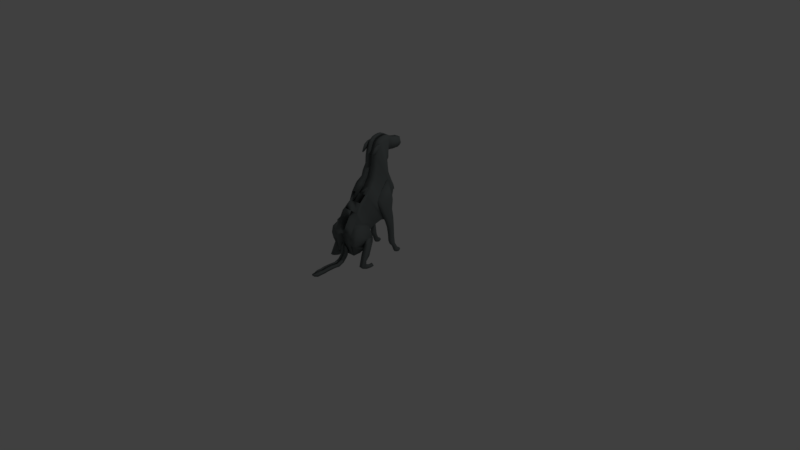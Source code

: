 # Source: greyhound.blend  (saved by Blender 2.78.0; exported with 4.5.12 LTS)
import bpy
from mathutils import Matrix  # noqa: F401  (used for matrix-valued properties, if any)

bpy.ops.wm.read_factory_settings(use_empty=True)
scene = bpy.context.scene
scene.name = 'Scene'

# ---- collections
col_collection_1 = bpy.data.collections.new('Collection 1'); scene.collection.children.link(col_collection_1)

# ---- materials (node trees are filled in below, after node groups)
mat_greyhound_grey = bpy.data.materials.new('greyhound_grey')
mat_greyhound_grey.alpha_threshold = 0.0
mat_greyhound_grey.use_transparent_shadow = False
mat_greyhound_grey.diffuse_color = (0.1542, 0.1734, 0.1734, 1.0)
mat_greyhound_grey.roughness = 0.5
mat_greyhound_grey.specular_intensity = 0.0
mat_greyhound_grey.line_color = (0.0, 0.0, 0.0, 1.0)

# ---- material node trees

# ---- world
world_world = bpy.data.worlds.new('World'); scene.world = world_world
world_world.color = (0.05088, 0.05088, 0.05088)
world_world.use_sun_shadow = False
world_world.sun_shadow_jitter_overblur = 0.0
world_world.cycles.sampling_method = 'MANUAL'

# ---- cameras
cam_camera = bpy.data.cameras.new('Camera')
cam_camera.clip_end = 100.0
cam_camera.lens = 35.0
cam_camera.sensor_width = 32.0
cam_camera.sensor_height = 18.0
cam_camera.ortho_scale = 7.314
cam_camera.dof.focus_distance = 0.0
cam_camera.dof.aperture_fstop = 128.0

# ---- lights
light_lamp = bpy.data.lights.new('Lamp', 'POINT')
light_lamp.transmission_factor = 0.0
light_lamp.cutoff_distance = 30.0
light_lamp.energy = 100.0
light_lamp.shadow_buffer_clip_start = 1.001
light_lamp.shadow_soft_size = 0.1
light_lamp.shadow_maximum_resolution = 0.006
light_lamp.use_absolute_resolution = True

# ---- meshes
me_cube = bpy.data.meshes.new('Cube')
me_cube.from_pydata([(0.006669, 0.3427, 1.378), (0.07821, 0.3429, 1.378), (0.07833, 0.2999, 1.383), (0.006789, 0.2997, 1.383), (0.009075, 0.3401, 1.531), (0.009198, 0.2967, 1.562), (0.006531, 0.3918, 1.379), (0.07808, 0.392, 1.379), (0.008936, 0.3895, 1.513), (0.006426, 0.4296, 1.38), (0.07797, 0.4298, 1.379), (0.008829, 0.4274, 1.506), (0.006438, 0.4274, 1.506), (0.006438, 0.4274, 1.506), (0.07843, 0.2641, 1.382), (0.00689, 0.2639, 1.382), (0.0093, 0.2605, 1.576), (0.006327, 0.4652, 1.397), (0.07787, 0.4654, 1.397), (0.008728, 0.4635, 1.499), (0.006953, 0.2393, 1.274), (0.009416, 0.219, 1.576), (0.006272, 0.4852, 1.421), (0.07782, 0.4854, 1.421), (0.00867, 0.484, 1.491), (0.05615, 0.4841, 1.491), (0.006272, 0.4852, 1.421), (0.03991, 0.5036, 1.454), (0.006223, 0.5035, 1.454), (0.008601, 0.5087, 1.482), (0.03276, 0.5088, 1.482), (0.007748, 0.251, 1.164), (0.00873, 0.166, 1.565), (0.00755, 0.2602, 1.092), (0.008997, 0.1306, 1.552), (0.00831, 0.2908, 0.9813), (0.008905, 0.08815, 1.514), (0.1141, 0.2916, 0.9826), (0.1141, 0.2916, 0.9826), (0.1141, 0.2916, 0.9826), (0.1141, 0.2916, 0.9826), (0.1141, 0.2916, 0.9826), (0.1141, 0.2916, 0.9826), (0.007668, 0.2908, 0.9813), (0.1141, 0.2916, 0.9826), (0.07787, 0.4654, 1.397), (0.007789, 0.3226, 0.9124), (0.00879, 0.05091, 1.412), (0.007313, 0.3425, 0.8259), (0.009237, 0.03895, 1.352), (0.007082, 0.3221, 0.7462), (0.009532, 0.03253, 1.246), (0.00653, 0.2891, 0.6608), (0.01025, 0.00401, 1.156), (0.006194, 0.2584, 0.6137), (0.01072, -0.01725, 1.087), (0.005887, 0.192, 0.517), (0.01137, -0.07475, 0.9922), (0.1481, 0.1929, 0.5183), (0.0106, 0.192, 0.517), (0.1488, -0.07401, 0.9711), (0.1481, 0.1929, 0.5183), (0.1489, -0.07437, 0.9922), (0.1481, 0.1929, 0.5183), (0.0106, 0.192, 0.517), (0.1489, -0.07437, 0.9922), (0.0106, 0.192, 0.517), (0.1481, 0.1929, 0.5183), (0.1489, -0.07437, 0.9922), (0.1481, 0.1929, 0.5183), (0.0106, 0.192, 0.517), (0.1489, -0.07437, 0.9922), (0.005685, 0.1056, 0.4969), (0.005978, -0.004905, 0.4674), (0.006331, -0.141, 0.4002), (0.01244, -0.2916, 0.7128), (0.1496, -0.1767, 0.3278), (0.1501, -0.3474, 0.605), (0.01264, -0.3478, 0.605), (0.1496, -0.1767, 0.3278), (0.1501, -0.3474, 0.605), (0.01264, -0.3478, 0.605), (0.01264, -0.3478, 0.605), (0.1496, -0.1767, 0.3278), (0.1501, -0.3474, 0.605), (0.01264, -0.3478, 0.605), (0.01215, -0.1776, 0.3286), (0.01264, -0.3478, 0.605), (0.1496, -0.1767, 0.3278), (0.1501, -0.3474, 0.605), (0.01264, -0.3478, 0.605), (0.1496, -0.1767, 0.3278), (0.01215, -0.1776, 0.3286), (0.01264, -0.3478, 0.605), (0.1496, -0.1767, 0.3278), (0.1501, -0.3474, 0.605), (0.01264, -0.3478, 0.605), (0.1498, -0.2275, 0.243), (0.006509, -0.2284, 0.2439), (0.1502, -0.3891, 0.5345), (0.01276, -0.3895, 0.5345), (0.1502, -0.3891, 0.5345), (0.01276, -0.3895, 0.5345), (0.1498, -0.2275, 0.243), (0.0123, -0.2284, 0.2439), (0.1498, -0.2275, 0.243), (0.1502, -0.3891, 0.5345), (0.01276, -0.3895, 0.5345), (0.1498, -0.2275, 0.243), (0.0123, -0.2284, 0.2439), (0.15, -0.2937, 0.178), (0.01251, -0.2946, 0.1789), (0.1504, -0.4325, 0.4474), (0.01291, -0.4329, 0.4474), (0.05657, -0.393, 0.2044), (0.01579, -0.3938, 0.2029), (0.05649, -0.4066, 0.2396), (0.003495, -0.4202, 0.3269), (0.05664, -0.4058, 0.1497), (0.01587, -0.4065, 0.1464), (0.003986, -0.4275, 0.1934), (0.01587, -0.4065, 0.1464), (0.01587, -0.4065, 0.1464), (0.01587, -0.4065, 0.1464), (0.01587, -0.4065, 0.1464), (0.004025, -0.4423, 0.1524), (0.05671, -0.4299, 0.1177), (0.01593, -0.4306, 0.1134), (0.004061, -0.4872, 0.1019), (0.05692, -0.4738, 0.07217), (0.01614, -0.4745, 0.06835), (0.004148, -0.5484, 0.07612), (0.05719, -0.5433, 0.04208), (0.01642, -0.5442, 0.04281), (0.004211, -0.6097, 0.07731), (0.05747, -0.6035, 0.04732), (0.0167, -0.6043, 0.04806), (0.01679, -0.6376, 0.04729), (0.05756, -0.6368, 0.04655), (0.004672, -0.7748, 0.06736), (0.03017, -0.9178, 0.03407), (0.01241, -0.9186, 0.0348), (0.006977, -0.9219, 0.05492), (0.01242, -0.9219, 0.05492), (0.01749, -0.8869, 0.06244), (0.004986, -0.8869, 0.06244), (0.01748, -0.8843, 0.03101), (0.05825, -0.8835, 0.03027), (0.05808, -0.8236, 0.03355), (0.01731, -0.8245, 0.03429), (0.004818, -0.8271, 0.06572), (0.01717, -0.7722, 0.03593), (0.05794, -0.7714, 0.0352), (0.004522, -0.7209, 0.07576), (0.05779, -0.7174, 0.04359), (0.01242, -0.9219, 0.05492), (0.01242, -0.9219, 0.05492), (0.01241, -0.9186, 0.0348), (0.004296, -0.6402, 0.07872), (0.01702, -0.7183, 0.04433), (0.01241, -0.9186, 0.0348), (0.01242, -0.9219, 0.05492), (0.01242, -0.9219, 0.05492), (0.01241, -0.9186, 0.0348), (0.01242, -0.9219, 0.05492), (0.01242, -0.9219, 0.05492), (0.01241, -0.9186, 0.0348), (0.01242, -0.9219, 0.05492), (0.01242, -0.9219, 0.05492), (0.01242, -0.9219, 0.05492), (0.01242, -0.9219, 0.05492), (0.01241, -0.9186, 0.0348), (0.01242, -0.9219, 0.05492), (0.01242, -0.9219, 0.05492), (0.1092, 0.05674, 1.408), (0.106, 0.05305, 1.492), (0.09897, 0.05671, 1.408), (0.09899, 0.05303, 1.492), (0.1147, 0.1024, 1.477), (0.1138, 0.08082, 1.502), (0.0989, 0.08206, 1.427), (0.09891, 0.08078, 1.502), (0.1093, 0.03172, 1.391), (0.106, 0.02803, 1.475), (0.09904, 0.03169, 1.391), (0.09906, 0.02801, 1.475), (0.1027, 0.009378, 1.379), (0.1027, 0.01053, 1.443), (0.0991, 0.009369, 1.379), (0.0991, 0.01052, 1.443), (0.1027, -0.003677, 1.379), (0.1027, -0.01054, 1.387), (0.09914, -0.003687, 1.379), (0.09916, -0.01055, 1.387), (0.1138, 0.1088, 1.441), (0.1144, 0.142, 1.513), (0.09883, 0.1087, 1.441), (0.09241, 0.1162, 1.503), (0.2397, -0.144, 0.3763), (0.1764, -0.1465, 0.5089), (0.05624, -0.1477, 0.5575), (0.1402, -0.4286, 0.3958), (0.00929, -0.1867, 0.3012), (0.1401, -0.4279, 0.3329), (0.2344, -0.2664, 0.299), (0.0094, -0.2272, 0.2399), (0.1141, -0.3376, 0.2545), (0.2401, -0.2904, 0.2771), (0.1467, -0.3185, 0.2749), (0.2401, -0.2907, 0.2681), (0.1466, -0.2814, 0.2665), (0.2345, -0.2883, 0.3255), (0.2786, -0.181, 0.3453), (0.2346, -0.3325, 0.1953), (0.3076, -0.2644, 0.192), (0.2674, -0.3964, 0.06885), (0.2973, -0.307, 0.1242), (0.2345, -0.3071, 0.1242), (0.2614, -0.3502, 0.02349), (0.2973, -0.3077, 0.06685), (0.2613, -0.3078, 0.06685), (0.2613, -0.2943, 0.002143), (0.2972, -0.2429, 0.05238), (0.2717, -0.2429, 0.05006), (0.2611, -0.2336, 0.01475), (0.297, -0.1999, 0.04705), (0.2716, -0.2001, 0.05457), (0.261, -0.1947, 0.008783), (0.297, -0.1874, 0.01782), (0.261, -0.1874, 0.008218), (0.1708, 0.2328, 0.8094), (0.1421, 0.2724, 0.8191), (0.1234, 0.2068, 1.005), (0.1085, 0.2546, 1.013), (0.1828, 0.2332, 0.7267), (0.1588, 0.2692, 0.7389), (0.2026, 0.2154, 0.6166), (0.1765, 0.2409, 0.6257), (0.2192, 0.2172, 0.5104), (0.2007, 0.2388, 0.5164), (0.2211, 0.2246, 0.3891), (0.2052, 0.2431, 0.3875), (0.212, 0.2372, 0.2539), (0.1975, 0.255, 0.2444), (0.2108, 0.2504, 0.1507), (0.1959, 0.2694, 0.1387), (0.2132, 0.2828, 0.08703), (0.199, 0.3073, 0.06927), (0.2128, 0.3221, 0.0538), (0.1984, 0.3479, 0.04358), (0.2097, 0.339, 0.02047), (0.1934, 0.3651, 0.01506), (0.1985, 0.3408, 0.00128), (0.2118, 0.3185, 0.005856), (0.1229, 0.2724, 0.8212), (0.1094, 0.2325, 0.8192), (0.119, 0.2564, 0.8901), (0.1097, 0.2095, 0.9121), (0.1313, 0.2692, 0.7389), (0.114, 0.2336, 0.7269), (0.1564, 0.2411, 0.6258), (0.1386, 0.2163, 0.617), (0.1677, 0.2388, 0.5164), (0.1498, 0.2178, 0.5106), (0.1677, 0.2432, 0.3875), (0.1503, 0.2251, 0.3891), (0.1661, 0.255, 0.2444), (0.1502, 0.2378, 0.2536), (0.1689, 0.2695, 0.1387), (0.1526, 0.2508, 0.1503), (0.1826, 0.3073, 0.06924), (0.1658, 0.2836, 0.08429), (0.1868, 0.3481, 0.04341), (0.1732, 0.3226, 0.05149), (0.1771, 0.3389, 0.02039), (0.1744, 0.318, 0.005935), (0.187, 0.3409, 0.001254), (0.1428, 0.04411, 0.84), (0.1533, 0.02546, 0.7628), (0.1767, 0.06344, 0.7719), (0.1683, 0.05522, 0.6687), (0.1855, 0.09095, 0.6808), (0.171, 0.0973, 0.575), (0.1942, 0.1224, 0.584), (0.181, 0.1306, 0.4866), (0.2051, 0.1523, 0.4925), (0.1918, 0.1576, 0.3934), (0.2133, 0.1773, 0.3916), (0.187, 0.1769, 0.2848), (0.2053, 0.1965, 0.2744), (0.1872, 0.1831, 0.1932), (0.2049, 0.2033, 0.1827), (0.1954, 0.1958, 0.1476), (0.2119, 0.2185, 0.1396), (0.2002, 0.2292, 0.1046), (0.2137, 0.252, 0.099), (0.2, 0.2479, 0.04787), (0.2126, 0.2726, 0.04284), (0.2131, 0.282, 0.0139), (0.2002, 0.2661, 0.01715), (0.1106, 0.05857, 0.8824), (0.1252, 0.01295, 0.8585), (0.11, 0.06467, 0.7768), (0.1256, 0.02491, 0.7647), (0.1104, 0.09061, 0.6807), (0.1284, 0.05509, 0.6687), (0.1216, 0.1222, 0.584), (0.1339, 0.09711, 0.575), (0.1459, 0.1523, 0.4925), (0.1588, 0.1306, 0.4866), (0.1504, 0.1772, 0.3916), (0.1667, 0.1575, 0.3934), (0.1504, 0.1965, 0.2743), (0.1651, 0.1769, 0.2848), (0.1508, 0.2037, 0.1802), (0.165, 0.183, 0.1932), (0.1573, 0.2198, 0.1286), (0.1701, 0.1962, 0.1453), (0.1707, 0.2503, 0.0903), (0.1837, 0.2288, 0.103), (0.1741, 0.2684, 0.04215), (0.1866, 0.2471, 0.04807), (0.1863, 0.2651, 0.01734), (0.1736, 0.2781, 0.01471), (0.06328, 0.4854, 1.421), (0.07292, 0.3409, 1.492), (0.03483, 0.3402, 1.531), (0.05753, 0.2968, 1.562), (0.09028, 0.2976, 1.521), (0.07303, 0.3904, 1.473), (0.03469, 0.3896, 1.513), (0.07305, 0.4283, 1.467), (0.03459, 0.4275, 1.506), (0.06911, 0.2607, 1.576), (0.09974, 0.2615, 1.536), (0.03448, 0.4635, 1.499), (0.07348, 0.4643, 1.46), (0.05615, 0.4841, 1.491), (0.07721, 0.2192, 1.576), (0.1135, 0.2225, 1.535), (0.07819, 0.1661, 1.565), (0.1144, 0.1748, 1.525), (0.07812, 0.1308, 1.552), (0.07845, 0.08835, 1.514), (0.07898, 0.0511, 1.412), (0.1152, 0.0675, 1.382), (0.07942, 0.03915, 1.352), (0.1156, 0.05581, 1.324), (0.07972, 0.03272, 1.246), (0.1159, 0.04939, 1.217), (0.09912, 0.004258, 1.156), (0.1343, 0.02074, 1.128), (0.1002, -0.017, 1.087), (0.1354, -0.0004268, 1.058), (0.1126, -0.07447, 0.9922), (0.1489, -0.07437, 0.9922), (0.1132, -0.1436, 0.9139), (0.1495, -0.1431, 0.8928), (0.08895, -0.2097, 0.8127), (0.1252, -0.2092, 0.7916), (0.1499, -0.2909, 0.6917), (0.1137, -0.2914, 0.7128), (0.15, -0.3074, 0.6819), (0.1141, 0.2211, 1.272), (0.09108, 0.2425, 1.274), (0.1066, 0.2473, 1.295), (0.1141, 0.229, 1.168), (0.09187, 0.2517, 1.164), (0.1142, 0.2387, 1.093), (0.09167, 0.2609, 1.093), (0.1144, 0.2722, 0.9714), (0.1141, 0.2916, 0.9826), (0.1148, 0.302, 0.9068), (0.1145, 0.3234, 0.9137), (0.1149, 0.3053, 0.8929), (0.1153, 0.2849, 0.8129), (0.1185, 0.2519, 0.7277), (0.134, 0.2211, 0.6803), (0.1481, 0.1929, 0.5183), (0.1482, 0.1554, 0.5849), (0.1481, 0.1929, 0.5183), (0.1481, 0.1929, 0.5183), (0.1258, 0.1928, 0.5181), (0.05623, -0.1461, 0.4669), (0.2081, -0.1453, 0.4426), (0.2404, -0.3967, 0.4653), (0.2126, -0.4263, 0.4663), (0.213, -0.4407, 0.3955), (0.2405, -0.4164, 0.3936), (0.1928, -0.4389, 0.3327), (0.2224, -0.416, 0.3272), (0.1503, -0.3825, 0.1724), (0.192, -0.3416, 0.2588), (0.1924, -0.314, 0.2059), (0.1557, -0.2988, 0.1803), (0.1648, -0.3879, 0.5362), (0.1967, -0.3594, 0.5293), (0.1808, -0.3733, 0.5608), (0.1488, 0.0914, 0.5214), (0.1198, 0.1064, 0.4962), (0.1485, 0.1346, 0.5032), (0.1473, -0.01901, 0.4919), (0.1201, -0.004153, 0.4667), (0.1205, -0.1403, 0.3995), (0.1495, -0.1529, 0.4258), (0.1495, -0.1533, 0.3736), (0.1149, 0.3237, 0.861), (0.08587, 0.3431, 0.8269), (0.1147, 0.3368, 0.8554), (0.1152, 0.3034, 0.7812), (0.08621, 0.3227, 0.7472), (0.1172, 0.2704, 0.6958), (0.08693, 0.2896, 0.6617), (0.1027, 0.2591, 0.6147), (0.1329, 0.2396, 0.6486), (0.1357, 0.2431, 0.5914), (0.01278, -0.3834, 0.1682), (0.2815, -0.2882, 0.3255), (0.2888, -0.2786, 0.3273), (0.2119, -0.244, 0.392), (0.2356, -0.2288, 0.4017), (0.2914, -0.3323, 0.1953), (0.3008, -0.3236, 0.1949), (0.3072, -0.3964, 0.07399), (0.3129, -0.3836, 0.08206), (0.285, -0.3502, 0.02808), (0.2943, -0.3397, 0.03887), (0.2848, -0.2943, 0.00673), (0.2939, -0.2836, 0.01748), (0.2856, -0.2333, 0.0008006), (0.2937, -0.2266, 0.006513), (0.296, -0.1891, 0.01497), (0.2844, -0.1946, 0.006705), (0.05176, -0.4274, 0.1975), (0.0567, -0.4254, 0.193), (0.0567, -0.4271, 0.204), (0.05674, -0.4406, 0.1525), (0.0518, -0.4422, 0.1576), (0.05201, -0.4872, 0.1065), (0.05695, -0.4853, 0.1017), (0.05226, -0.5483, 0.07611), (0.05721, -0.5475, 0.07051), (0.05254, -0.6095, 0.07731), (0.05748, -0.6084, 0.0717), (0.03018, -0.9208, 0.04944), (0.02803, -0.9219, 0.05492), (0.05826, -0.8862, 0.05685), (0.05332, -0.8868, 0.06243), (0.05315, -0.8269, 0.06572), (0.05809, -0.8263, 0.06013), (0.05795, -0.7741, 0.06177), (0.05301, -0.7747, 0.06736), (0.05263, -0.6401, 0.07872), (0.05757, -0.6395, 0.07313), (0.05286, -0.7207, 0.07576), (0.0578, -0.7201, 0.07017), (0.00906, 0.3427, 1.378), (-0.06248, 0.3425, 1.378), (-0.06236, 0.2996, 1.383), (0.00918, 0.2998, 1.383), (0.008922, 0.3918, 1.379), (-0.06262, 0.3916, 1.379), (0.008817, 0.4296, 1.38), (-0.06273, 0.4294, 1.38), (0.008829, 0.4274, 1.506), (0.008829, 0.4274, 1.506), (-0.06226, 0.2637, 1.382), (0.009281, 0.2639, 1.382), (0.008718, 0.4652, 1.397), (-0.06283, 0.465, 1.397), (0.008663, 0.4852, 1.421), (-0.06288, 0.485, 1.421), (-0.0412, 0.4839, 1.491), (0.008663, 0.4852, 1.421), (-0.02508, 0.5035, 1.454), (0.008614, 0.5035, 1.454), (-0.01795, 0.5087, 1.482), (-0.09814, 0.291, 0.9827), (-0.09754, 0.08785, 1.514), (-0.09814, 0.291, 0.9827), (0.00831, 0.2908, 0.9813), (-0.09814, 0.291, 0.9827), (-0.09814, 0.291, 0.9827), (0.00831, 0.2908, 0.9813), (-0.09814, 0.291, 0.9827), (0.00831, 0.2908, 0.9813), (-0.09814, 0.291, 0.9827), (0.00831, 0.2908, 0.9813), (-0.09814, 0.291, 0.9827), (-0.06283, 0.465, 1.397), (-0.1316, 0.1921, 0.5183), (0.005887, 0.192, 0.517), (-0.1308, -0.07479, 0.9711), (-0.1316, 0.1921, 0.5183), (-0.1308, -0.07515, 0.9922), (-0.1316, 0.1921, 0.5183), (0.005887, 0.192, 0.517), (-0.1308, -0.07515, 0.9922), (0.005887, 0.192, 0.517), (-0.1316, 0.1921, 0.5183), (-0.1308, -0.07515, 0.9922), (-0.1316, 0.1921, 0.5183), (0.005887, 0.192, 0.517), (-0.1308, -0.07515, 0.9922), (-0.1311, -0.1775, 0.3278), (-0.1306, -0.3482, 0.6051), (-0.1311, -0.1775, 0.3278), (-0.1306, -0.3482, 0.6051), (-0.1311, -0.1775, 0.3278), (-0.1306, -0.3482, 0.6051), (0.006379, -0.1777, 0.3286), (-0.1311, -0.1775, 0.3278), (-0.1306, -0.3482, 0.6051), (0.006869, -0.3478, 0.605), (-0.1311, -0.1775, 0.3278), (0.006379, -0.1777, 0.3286), (0.006869, -0.3478, 0.605), (-0.1311, -0.1775, 0.3278), (-0.1306, -0.3482, 0.6051), (0.006869, -0.3478, 0.605), (-0.131, -0.2283, 0.243), (-0.1305, -0.3899, 0.5345), (-0.1305, -0.3899, 0.5345), (0.006975, -0.3895, 0.5345), (-0.131, -0.2283, 0.243), (0.006509, -0.2284, 0.2439), (-0.131, -0.2283, 0.243), (-0.1305, -0.3899, 0.5345), (0.006975, -0.3895, 0.5345), (-0.131, -0.2283, 0.243), (0.006509, -0.2284, 0.2439), (-0.1308, -0.2945, 0.178), (-0.1304, -0.4333, 0.4474), (-0.03684, -0.3932, 0.1988), (-0.03675, -0.4244, 0.2501), (-0.03685, -0.4059, 0.1405), (0.003925, -0.4066, 0.1453), (0.003925, -0.4066, 0.1453), (0.003925, -0.4066, 0.1453), (0.003925, -0.4066, 0.1453), (0.003925, -0.4066, 0.1453), (-0.03679, -0.43, 0.1069), (-0.03675, -0.4739, 0.06281), (-0.03664, -0.5436, 0.04208), (-0.03658, -0.6038, 0.04733), (-0.03649, -0.6371, 0.04655), (0.004211, -0.6097, 0.07731), (0.004672, -0.7748, 0.06736), (-0.0108, -0.9179, 0.03407), (0.006977, -0.9219, 0.05492), (-0.01089, -0.8837, 0.03027), (-0.03597, -0.8239, 0.03355), (0.004818, -0.8271, 0.06572), (-0.03611, -0.7717, 0.0352), (0.004522, -0.7209, 0.07576), (-0.03626, -0.7177, 0.04359), (0.006977, -0.9219, 0.05492), (0.006977, -0.9219, 0.05492), (0.006966, -0.9186, 0.0348), (0.004296, -0.6402, 0.07872), (0.006966, -0.9186, 0.0348), (0.006977, -0.9219, 0.05492), (0.006977, -0.9219, 0.05492), (0.006966, -0.9186, 0.0348), (0.006977, -0.9219, 0.05492), (0.006977, -0.9219, 0.05492), (0.006966, -0.9186, 0.0348), (0.006977, -0.9219, 0.05492), (0.006977, -0.9219, 0.05492), (0.006977, -0.9219, 0.05492), (0.006977, -0.9219, 0.05492), (0.006966, -0.9186, 0.0348), (0.006977, -0.9219, 0.05492), (0.006977, -0.9219, 0.05492), (-0.09187, 0.05618, 1.408), (-0.0886, 0.0525, 1.492), (-0.08164, 0.05621, 1.408), (-0.08162, 0.05252, 1.492), (-0.09758, 0.1018, 1.477), (-0.09663, 0.08023, 1.502), (-0.08171, 0.08156, 1.427), (-0.0817, 0.08027, 1.502), (-0.0918, 0.03116, 1.391), (-0.08853, 0.02748, 1.475), (-0.08157, 0.03119, 1.391), (-0.08156, 0.0275, 1.475), (-0.08507, 0.008853, 1.379), (-0.08507, 0.01, 1.443), (-0.08151, 0.008863, 1.379), (-0.08151, 0.01001, 1.443), (-0.08503, -0.004202, 1.379), (-0.08501, -0.01106, 1.387), (-0.08147, -0.004192, 1.379), (-0.08145, -0.01105, 1.387), (-0.09671, 0.1082, 1.441), (-0.09748, 0.1414, 1.513), (-0.08178, 0.1082, 1.441), (-0.0754, 0.1157, 1.503), (-0.2214, -0.1453, 0.3764), (-0.158, -0.1474, 0.5089), (-0.03785, -0.1479, 0.5575), (-0.1202, -0.4293, 0.3958), (-0.1202, -0.4286, 0.3329), (-0.2154, -0.2677, 0.2991), (-0.09465, -0.3382, 0.2545), (-0.221, -0.2916, 0.2771), (-0.1274, -0.3193, 0.2749), (-0.221, -0.292, 0.2681), (-0.1275, -0.2822, 0.2665), (-0.2153, -0.2896, 0.3256), (-0.2601, -0.1825, 0.3454), (-0.2152, -0.3337, 0.1913), (-0.2886, -0.266, 0.192), (-0.2477, -0.3972, 0.03225), (-0.2781, -0.3085, 0.1193), (-0.2153, -0.3084, 0.1227), (-0.2419, -0.3515, 0.01668), (-0.2781, -0.3092, 0.06338), (-0.2421, -0.3092, 0.06507), (-0.2421, -0.2957, 0.002169), (-0.2783, -0.2445, 0.05241), (-0.2528, -0.2444, 0.05008), (-0.2423, -0.235, 0.01478), (-0.2784, -0.2015, 0.04708), (-0.253, -0.2015, 0.0546), (-0.2424, -0.1961, 0.008809), (-0.2784, -0.189, 0.01785), (-0.2424, -0.1888, 0.008244), (-0.1545, 0.2319, 0.8094), (-0.1261, 0.2717, 0.8191), (-0.1069, 0.2062, 1.005), (-0.09231, 0.254, 1.013), (-0.1665, 0.2322, 0.7267), (-0.1427, 0.2684, 0.7389), (-0.1862, 0.2143, 0.6166), (-0.1603, 0.2399, 0.6257), (-0.2029, 0.2161, 0.5104), (-0.1845, 0.2377, 0.5164), (-0.2048, 0.2234, 0.3892), (-0.1891, 0.242, 0.3875), (-0.1958, 0.2361, 0.254), (-0.1813, 0.254, 0.2445), (-0.1947, 0.2492, 0.1507), (-0.1799, 0.2684, 0.1387), (-0.1973, 0.2817, 0.08705), (-0.1832, 0.3062, 0.06929), (-0.1971, 0.3209, 0.05382), (-0.1828, 0.3468, 0.0436), (-0.1941, 0.3379, 0.0205), (-0.1779, 0.364, 0.01508), (-0.1829, 0.3397, 0.0013), (-0.1961, 0.3174, 0.005878), (-0.1069, 0.2718, 0.8212), (-0.09316, 0.2319, 0.8192), (-0.1028, 0.2557, 0.8901), (-0.09323, 0.2089, 0.9121), (-0.1152, 0.2685, 0.7389), (-0.09776, 0.233, 0.7269), (-0.1401, 0.2403, 0.6258), (-0.1222, 0.2156, 0.617), (-0.1515, 0.2379, 0.5164), (-0.1334, 0.217, 0.5106), (-0.1515, 0.2423, 0.3875), (-0.134, 0.2243, 0.3891), (-0.15, 0.2542, 0.2444), (-0.134, 0.237, 0.2536), (-0.1529, 0.2686, 0.1387), (-0.1365, 0.25, 0.1503), (-0.1668, 0.3063, 0.06926), (-0.1499, 0.2828, 0.08431), (-0.1712, 0.3471, 0.04343), (-0.1575, 0.3217, 0.05151), (-0.1615, 0.3379, 0.02041), (-0.1587, 0.317, 0.005952), (-0.1714, 0.3399, 0.001273), (-0.1255, 0.04336, 0.84), (-0.1358, 0.02465, 0.7628), (-0.1595, 0.0625, 0.7719), (-0.151, 0.05433, 0.6687), (-0.1684, 0.08996, 0.6808), (-0.1539, 0.09639, 0.5751), (-0.1773, 0.1214, 0.584), (-0.1642, 0.1297, 0.4866), (-0.1884, 0.1512, 0.4925), (-0.1752, 0.1566, 0.3934), (-0.1967, 0.1761, 0.3916), (-0.1704, 0.1759, 0.2848), (-0.1888, 0.1954, 0.2744), (-0.1707, 0.1821, 0.1932), (-0.1885, 0.2022, 0.1827), (-0.179, 0.1948, 0.1477), (-0.1956, 0.2173, 0.1397), (-0.1839, 0.2282, 0.1046), (-0.1976, 0.2508, 0.09903), (-0.1838, 0.2469, 0.04789), (-0.1966, 0.2714, 0.04286), (-0.1971, 0.2809, 0.01392), (-0.1842, 0.2651, 0.01717), (-0.09337, 0.058, 0.8824), (-0.1077, 0.0123, 0.8585), (-0.09274, 0.0641, 0.7769), (-0.1082, 0.02425, 0.7648), (-0.09334, 0.09004, 0.6807), (-0.1112, 0.05442, 0.6687), (-0.1047, 0.1215, 0.584), (-0.1169, 0.09641, 0.575), (-0.1292, 0.1515, 0.4925), (-0.142, 0.1298, 0.4866), (-0.1339, 0.1764, 0.3916), (-0.15, 0.1566, 0.3934), (-0.1339, 0.1957, 0.2743), (-0.1485, 0.176, 0.2848), (-0.1344, 0.2029, 0.1802), (-0.1485, 0.1822, 0.1932), (-0.1411, 0.2189, 0.1286), (-0.1536, 0.1953, 0.1453), (-0.1545, 0.2494, 0.09032), (-0.1675, 0.2278, 0.103), (-0.158, 0.2674, 0.04217), (-0.1705, 0.2461, 0.04809), (-0.1703, 0.2641, 0.01736), (-0.1577, 0.2772, 0.01472), (-0.04834, 0.485, 1.421), (-0.05716, 0.3406, 1.492), (-0.01907, 0.34, 1.531), (-0.04152, 0.2965, 1.562), (-0.07428, 0.2971, 1.521), (-0.05756, 0.39, 1.473), (-0.01921, 0.3895, 1.513), (-0.05779, 0.4279, 1.467), (-0.01932, 0.4274, 1.506), (-0.0529, 0.2604, 1.576), (-0.08354, 0.261, 1.536), (-0.01942, 0.4634, 1.499), (-0.05843, 0.464, 1.46), (-0.0412, 0.4839, 1.491), (-0.06077, 0.2188, 1.576), (-0.09704, 0.2219, 1.535), (-0.06146, 0.1658, 1.565), (-0.09774, 0.1742, 1.525), (-0.06119, 0.1304, 1.552), (-0.06128, 0.08795, 1.514), (-0.06161, 0.05071, 1.412), (-0.09792, 0.06691, 1.382), (-0.062, 0.03875, 1.352), (-0.09831, 0.05521, 1.324), (-0.06227, 0.03232, 1.246), (-0.09858, 0.04879, 1.217), (-0.08152, 0.003753, 1.156), (-0.1168, 0.02003, 1.128), (-0.08246, -0.01751, 1.087), (-0.1178, -0.001135, 1.058), (-0.09457, -0.07505, 0.9922), (-0.1308, -0.07515, 0.9922), (-0.1311, -0.1439, 0.8928), (-0.1065, -0.2099, 0.7916), (-0.1307, -0.2917, 0.6917), (-0.09446, -0.2919, 0.7128), (-0.1307, -0.3082, 0.6819), (-0.0977, 0.2205, 1.272), (-0.0748, 0.242, 1.274), (-0.09038, 0.2468, 1.295), (-0.09775, 0.2284, 1.168), (-0.07565, 0.2512, 1.164), (-0.09794, 0.2381, 1.093), (-0.07551, 0.2604, 1.093), (-0.09835, 0.2716, 0.9714), (-0.09814, 0.291, 0.9827), (-0.09889, 0.3015, 0.9069), (-0.09866, 0.3228, 0.9137), (-0.09903, 0.3047, 0.8929), (-0.09926, 0.2843, 0.8129), (-0.1023, 0.2513, 0.7277), (-0.1176, 0.2204, 0.6803), (-0.1316, 0.1921, 0.5183), (-0.1315, 0.1546, 0.5849), (-0.1316, 0.1921, 0.5183), (-0.1316, 0.1921, 0.5183), (-0.1093, 0.1921, 0.5181), (-0.03786, -0.1464, 0.4669), (-0.1897, -0.1464, 0.4426), (-0.2207, -0.398, 0.4653), (-0.1927, -0.4274, 0.4663), (-0.193, -0.4418, 0.3956), (-0.2206, -0.4177, 0.3936), (-0.1728, -0.44, 0.3327), (-0.2025, -0.4172, 0.3272), (-0.1306, -0.383, 0.1551), (-0.1726, -0.3427, 0.2588), (-0.1731, -0.3151, 0.2059), (-0.1365, -0.2996, 0.1803), (-0.1451, -0.3888, 0.5362), (-0.1771, -0.3605, 0.5294), (-0.1612, -0.3742, 0.5608), (-0.1318, 0.09061, 0.5214), (-0.1029, 0.1058, 0.4962), (-0.1317, 0.1338, 0.5033), (-0.1297, -0.01978, 0.4919), (-0.1026, -0.004776, 0.4667), (-0.1022, -0.1409, 0.3995), (-0.1311, -0.1537, 0.4259), (-0.1311, -0.1541, 0.3736), (-0.09908, 0.3231, 0.861), (-0.0702, 0.3426, 0.8269), (-0.09898, 0.3362, 0.8554), (-0.09931, 0.3028, 0.7812), (-0.07043, 0.3223, 0.7472), (-0.1011, 0.2697, 0.6958), (-0.07098, 0.2892, 0.6617), (-0.08661, 0.2586, 0.6147), (-0.1166, 0.2389, 0.6486), (-0.1195, 0.2424, 0.5914), (-0.2623, -0.2897, 0.3256), (-0.2697, -0.2802, 0.3273), (-0.2231, -0.2452, 0.392), (-0.2243, -0.2301, 0.4017), (-0.2721, -0.3338, 0.1874), (-0.2815, -0.3251, 0.189), (-0.2875, -0.3973, 0.03216), (-0.2932, -0.3847, 0.04364), (-0.2655, -0.3516, 0.01881), (-0.2749, -0.3412, 0.02997), (-0.2656, -0.2958, 0.006758), (-0.2748, -0.2852, 0.01751), (-0.2667, -0.2348, 0.0008294), (-0.275, -0.2282, 0.006542), (-0.2774, -0.1907, 0.015), (-0.2658, -0.1961, 0.006734), (-0.03185, -0.4275, 0.1901), (-0.0368, -0.4255, 0.1845), (-0.03679, -0.4272, 0.196), (-0.03676, -0.4407, 0.1421), (-0.03181, -0.4423, 0.1485), (-0.03177, -0.4873, 0.09889), (-0.03672, -0.4854, 0.09313), (-0.03168, -0.5485, 0.07612), (-0.03663, -0.5477, 0.07051), (-0.03162, -0.6098, 0.07731), (-0.03657, -0.6087, 0.0717), (-0.01079, -0.9209, 0.04944), (-0.008631, -0.922, 0.05492), (-0.01088, -0.8864, 0.05685), (-0.008729, -0.8869, 0.06244), (-0.03101, -0.8272, 0.06572), (-0.03596, -0.8266, 0.06013), (-0.0361, -0.7744, 0.06178), (-0.03116, -0.7749, 0.06737), (-0.03154, -0.6403, 0.07872), (-0.03648, -0.6398, 0.07313), (-0.03131, -0.721, 0.07576), (-0.03626, -0.7204, 0.07017), (-0.008929, -0.1438, 0.9034), (0.05215, -0.1437, 0.9087), (-0.07001, -0.1438, 0.8981), (-0.1201, -0.1635, 0.3434), (0.05099, 0.3102, 1.532), (0.05297, 0.3095, 1.534), (0.05511, 0.3087, 1.535), (0.04926, 0.3109, 1.53), (0.04784, 0.3114, 1.526), (0.04678, 0.3119, 1.523), (0.04613, 0.3122, 1.519), (0.04591, 0.3123, 1.514), (0.04613, 0.3123, 1.51), (0.04678, 0.3122, 1.506), (0.04783, 0.3119, 1.503), (0.04926, 0.3114, 1.499), (0.05099, 0.3108, 1.497), (0.05296, 0.3101, 1.495), (0.05511, 0.3094, 1.494), (0.05135, 0.3124, 1.532), (0.05322, 0.311, 1.534), (0.05524, 0.3094, 1.535), (0.04972, 0.3137, 1.53), (0.04838, 0.3148, 1.526), (0.04738, 0.3156, 1.523), (0.04677, 0.3161, 1.519), (0.04656, 0.3163, 1.515), (0.04677, 0.3163, 1.51), (0.04738, 0.3159, 1.506), (0.04838, 0.3152, 1.503), (0.04972, 0.3142, 1.499), (0.05135, 0.313, 1.497), (0.05321, 0.3117, 1.495), (0.05524, 0.3102, 1.494), (0.05195, 0.3145, 1.532), (0.05363, 0.3124, 1.534), (0.05545, 0.3102, 1.535), (0.05047, 0.3163, 1.53), (0.04926, 0.3178, 1.526), (0.04837, 0.319, 1.523), (0.04781, 0.3197, 1.519), (0.04763, 0.32, 1.515), (0.04781, 0.3199, 1.51), (0.04836, 0.3193, 1.506), (0.04926, 0.3182, 1.503), (0.05047, 0.3168, 1.499), (0.05194, 0.3151, 1.497), (0.05362, 0.3131, 1.495), (0.05544, 0.3109, 1.494), (0.05274, 0.3163, 1.532), (0.05418, 0.3136, 1.534), (0.05573, 0.3108, 1.535), (0.05149, 0.3186, 1.53), (0.05046, 0.3205, 1.526), (0.0497, 0.322, 1.523), (0.04922, 0.3229, 1.519), (0.04907, 0.3233, 1.515), (0.04922, 0.323, 1.511), (0.04969, 0.3223, 1.507), (0.05046, 0.3209, 1.503), (0.05149, 0.3191, 1.5), (0.05274, 0.3169, 1.497), (0.05417, 0.3143, 1.495), (0.05572, 0.3115, 1.494), (0.05372, 0.3178, 1.532), (0.05485, 0.3147, 1.534), (0.05607, 0.3113, 1.535), (0.05273, 0.3205, 1.53), (0.05192, 0.3227, 1.527), (0.05132, 0.3244, 1.523), (0.05095, 0.3255, 1.519), (0.05082, 0.3259, 1.515), (0.05095, 0.3257, 1.511), (0.05132, 0.3247, 1.507), (0.05192, 0.3231, 1.503), (0.05273, 0.321, 1.5), (0.05372, 0.3184, 1.497), (0.05484, 0.3153, 1.495), (0.05607, 0.312, 1.494), (0.05734, 0.3086, 1.493), (0.05484, 0.3188, 1.532), (0.05562, 0.3154, 1.534), (0.05646, 0.3117, 1.535), (0.05415, 0.3219, 1.53), (0.05359, 0.3244, 1.527), (0.05317, 0.3263, 1.523), (0.05292, 0.3274, 1.519), (0.05283, 0.3279, 1.515), (0.05292, 0.3276, 1.511), (0.05317, 0.3265, 1.507), (0.05359, 0.3248, 1.503), (0.05415, 0.3224, 1.5), (0.05483, 0.3195, 1.497), (0.05561, 0.3161, 1.495), (0.05646, 0.3124, 1.494), (0.05605, 0.3195, 1.532), (0.05645, 0.3159, 1.534), (0.05689, 0.3119, 1.535), (0.05569, 0.3227, 1.53), (0.0554, 0.3254, 1.527), (0.05519, 0.3274, 1.523), (0.05506, 0.3286, 1.519), (0.05501, 0.3291, 1.515), (0.05506, 0.3288, 1.511), (0.05519, 0.3277, 1.507), (0.0554, 0.3258, 1.503), (0.05569, 0.3233, 1.5), (0.05604, 0.3201, 1.497), (0.05645, 0.3166, 1.495), (0.05688, 0.3127, 1.494), (0.05731, 0.3198, 1.532), (0.05732, 0.316, 1.534), (0.05733, 0.312, 1.535), (0.0573, 0.323, 1.53), (0.05729, 0.3257, 1.527), (0.05729, 0.3278, 1.523), (0.05728, 0.329, 1.519), (0.05728, 0.3295, 1.515), (0.05728, 0.3292, 1.511), (0.05729, 0.328, 1.507), (0.05729, 0.3261, 1.503), (0.0573, 0.3235, 1.5), (0.05731, 0.3204, 1.497), (0.05732, 0.3167, 1.495), (0.05733, 0.3127, 1.494), (0.05857, 0.3195, 1.532), (0.05819, 0.3159, 1.534), (0.05778, 0.3119, 1.535), (0.05891, 0.3227, 1.53), (0.05918, 0.3254, 1.527), (0.05939, 0.3274, 1.523), (0.05951, 0.3287, 1.519), (0.05955, 0.3291, 1.515), (0.05951, 0.3288, 1.511), (0.05939, 0.3277, 1.507), (0.05918, 0.3258, 1.503), (0.0589, 0.3233, 1.5), (0.05857, 0.3201, 1.497), (0.05819, 0.3166, 1.495), (0.05777, 0.3127, 1.494), (0.05979, 0.3189, 1.532), (0.05903, 0.3154, 1.534), (0.0582, 0.3117, 1.535), (0.06045, 0.3219, 1.53), (0.061, 0.3244, 1.527), (0.06141, 0.3263, 1.523), (0.06166, 0.3275, 1.519), (0.06174, 0.3279, 1.515), (0.06166, 0.3276, 1.511), (0.06141, 0.3266, 1.507), (0.061, 0.3248, 1.503), (0.06045, 0.3224, 1.5), (0.05978, 0.3195, 1.497), (0.05902, 0.3161, 1.495), (0.0582, 0.3124, 1.494), (0.06091, 0.3178, 1.532), (0.0598, 0.3147, 1.534), (0.0586, 0.3113, 1.535), (0.06188, 0.3205, 1.53), (0.06268, 0.3228, 1.527), (0.06327, 0.3245, 1.523), (0.06364, 0.3255, 1.519), (0.06376, 0.326, 1.515), (0.06364, 0.3257, 1.511), (0.06327, 0.3247, 1.507), (0.06268, 0.3232, 1.503), (0.06188, 0.321, 1.5), (0.06091, 0.3184, 1.497), (0.0598, 0.3153, 1.495), (0.05859, 0.312, 1.494), (0.06189, 0.3163, 1.532), (0.06048, 0.3137, 1.534), (0.05894, 0.3108, 1.535), (0.06314, 0.3186, 1.53), (0.06415, 0.3206, 1.526), (0.06491, 0.322, 1.523), (0.06538, 0.323, 1.519), (0.06553, 0.3233, 1.515), (0.06538, 0.3231, 1.511), (0.06491, 0.3223, 1.507), (0.06415, 0.321, 1.503), (0.06313, 0.3192, 1.5), (0.06189, 0.3169, 1.497), (0.06047, 0.3143, 1.495), (0.05894, 0.3115, 1.494), (0.0627, 0.3145, 1.532), (0.06104, 0.3124, 1.534), (0.05923, 0.3102, 1.535), (0.06417, 0.3164, 1.53), (0.06537, 0.3179, 1.526), (0.06626, 0.319, 1.523), (0.06681, 0.3198, 1.519), (0.06699, 0.3201, 1.515), (0.0668, 0.3199, 1.51), (0.06625, 0.3193, 1.506), (0.06536, 0.3183, 1.503), (0.06416, 0.3169, 1.499), (0.0627, 0.3151, 1.497), (0.06103, 0.3131, 1.495), (0.05922, 0.3109, 1.494), (0.06331, 0.3125, 1.532), (0.06145, 0.311, 1.534), (0.05944, 0.3095, 1.535), (0.06493, 0.3138, 1.53), (0.06627, 0.3148, 1.526), (0.06726, 0.3156, 1.523), (0.06787, 0.3162, 1.519), (0.06808, 0.3164, 1.515), (0.06787, 0.3163, 1.51), (0.06726, 0.3159, 1.506), (0.06627, 0.3152, 1.503), (0.06493, 0.3143, 1.499), (0.0633, 0.3131, 1.497), (0.06145, 0.3117, 1.495), (0.05943, 0.3102, 1.494), (0.06368, 0.3102, 1.532), (0.06171, 0.3095, 1.534), (0.05957, 0.3087, 1.535), (0.06541, 0.3109, 1.53), (0.06683, 0.3115, 1.526), (0.06788, 0.312, 1.523), (0.06853, 0.3123, 1.519), (0.06875, 0.3124, 1.514), (0.06853, 0.3124, 1.51), (0.06788, 0.3122, 1.506), (0.06683, 0.3119, 1.503), (0.06541, 0.3114, 1.499), (0.06368, 0.3109, 1.497), (0.06171, 0.3102, 1.495), (0.05956, 0.3094, 1.494), (0.06381, 0.3079, 1.532), (0.0618, 0.3079, 1.534), (0.05962, 0.3079, 1.535), (0.06558, 0.308, 1.529), (0.06702, 0.308, 1.526), (0.0681, 0.3081, 1.523), (0.06876, 0.3082, 1.519), (0.06899, 0.3083, 1.514), (0.06876, 0.3083, 1.51), (0.0681, 0.3084, 1.506), (0.06702, 0.3085, 1.503), (0.06557, 0.3085, 1.499), (0.06381, 0.3085, 1.497), (0.0618, 0.3086, 1.495), (0.05961, 0.3086, 1.494), (0.06369, 0.3056, 1.532), (0.06172, 0.3063, 1.534), (0.05957, 0.3071, 1.535), (0.06543, 0.305, 1.529), (0.06685, 0.3046, 1.526), (0.0679, 0.3043, 1.523), (0.06855, 0.3041, 1.519), (0.06877, 0.3041, 1.514), (0.06855, 0.3042, 1.51), (0.0679, 0.3046, 1.506), (0.06685, 0.305, 1.503), (0.06542, 0.3056, 1.499), (0.06369, 0.3062, 1.497), (0.06171, 0.307, 1.495), (0.05957, 0.3078, 1.494), (0.06333, 0.3034, 1.532), (0.06147, 0.3048, 1.534), (0.05945, 0.3063, 1.535), (0.06497, 0.3022, 1.529), (0.06631, 0.3013, 1.526), (0.0673, 0.3006, 1.522), (0.06792, 0.3002, 1.518), (0.06812, 0.3001, 1.514), (0.06791, 0.3003, 1.51), (0.0673, 0.3009, 1.506), (0.0663, 0.3017, 1.502), (0.06496, 0.3027, 1.499), (0.06333, 0.304, 1.497), (0.06146, 0.3055, 1.495), (0.05944, 0.307, 1.493), (0.06274, 0.3014, 1.532), (0.06106, 0.3034, 1.534), (0.05924, 0.3056, 1.535), (0.06421, 0.2996, 1.529), (0.06542, 0.2982, 1.526), (0.06632, 0.2972, 1.522), (0.06687, 0.2966, 1.518), (0.06706, 0.2964, 1.514), (0.06687, 0.2967, 1.51), (0.06632, 0.2975, 1.506), (0.06542, 0.2986, 1.502), (0.06421, 0.3001, 1.499), (0.06274, 0.302, 1.497), (0.06106, 0.304, 1.495), (0.05923, 0.3063, 1.493), (0.05734, 0.3079, 1.536), (0.06194, 0.2996, 1.532), (0.06051, 0.3021, 1.534), (0.05896, 0.3049, 1.535), (0.06319, 0.2973, 1.529), (0.06422, 0.2955, 1.526), (0.06499, 0.2942, 1.522), (0.06546, 0.2934, 1.518), (0.06562, 0.2932, 1.514), (0.06546, 0.2935, 1.51), (0.06499, 0.2945, 1.506), (0.06422, 0.2959, 1.502), (0.06319, 0.2978, 1.499), (0.06194, 0.3002, 1.497), (0.06051, 0.3028, 1.495), (0.05895, 0.3056, 1.493), (0.06096, 0.2981, 1.532), (0.05984, 0.3011, 1.534), (0.05862, 0.3044, 1.535), (0.06195, 0.2955, 1.529), (0.06276, 0.2933, 1.526), (0.06336, 0.2917, 1.522), (0.06374, 0.2908, 1.518), (0.06386, 0.2905, 1.514), (0.06373, 0.2909, 1.51), (0.06336, 0.292, 1.506), (0.06276, 0.2937, 1.502), (0.06195, 0.296, 1.499), (0.06096, 0.2987, 1.497), (0.05983, 0.3018, 1.495), (0.05861, 0.3051, 1.493), (0.05985, 0.297, 1.532), (0.05907, 0.3004, 1.534), (0.05822, 0.304, 1.535), (0.06053, 0.2941, 1.529), (0.06109, 0.2917, 1.526), (0.06151, 0.2899, 1.522), (0.06177, 0.2889, 1.518), (0.06185, 0.2886, 1.514), (0.06177, 0.289, 1.51), (0.06151, 0.2902, 1.506), (0.06109, 0.2921, 1.502), (0.06053, 0.2946, 1.499), (0.05985, 0.2976, 1.497), (0.05907, 0.301, 1.495), (0.05822, 0.3047, 1.493), (0.05864, 0.2963, 1.532), (0.05823, 0.2999, 1.534), (0.0578, 0.3038, 1.535), (0.05899, 0.2932, 1.529), (0.05928, 0.2907, 1.526), (0.05949, 0.2888, 1.522), (0.05963, 0.2877, 1.518), (0.05967, 0.2873, 1.514), (0.05963, 0.2878, 1.51), (0.05949, 0.2891, 1.506), (0.05928, 0.2911, 1.502), (0.05899, 0.2937, 1.499), (0.05863, 0.2969, 1.497), (0.05823, 0.3006, 1.495), (0.05779, 0.3045, 1.493), (0.05738, 0.2961, 1.532), (0.05737, 0.2997, 1.534), (0.05735, 0.3037, 1.535), (0.05738, 0.2929, 1.529), (0.05739, 0.2903, 1.526), (0.0574, 0.2884, 1.522), (0.0574, 0.2873, 1.518), (0.0574, 0.2869, 1.514), (0.0574, 0.2874, 1.51), (0.0574, 0.2887, 1.506), (0.05739, 0.2907, 1.502), (0.05738, 0.2934, 1.499), (0.05737, 0.2967, 1.497), (0.05736, 0.3004, 1.495), (0.05735, 0.3044, 1.493), (0.05611, 0.2963, 1.532), (0.0565, 0.2999, 1.534), (0.05691, 0.3038, 1.535), (0.05578, 0.2932, 1.529), (0.0555, 0.2906, 1.526), (0.0553, 0.2888, 1.522), (0.05517, 0.2877, 1.518), (0.05513, 0.2873, 1.514), (0.05517, 0.2878, 1.51), (0.0553, 0.2891, 1.506), (0.0555, 0.291, 1.502), (0.05577, 0.2937, 1.499), (0.05611, 0.2969, 1.497), (0.05649, 0.3006, 1.495), (0.05691, 0.3045, 1.493), (0.0549, 0.297, 1.532), (0.05566, 0.3003, 1.534), (0.05648, 0.304, 1.535), (0.05423, 0.294, 1.529), (0.05368, 0.2916, 1.526), (0.05328, 0.2899, 1.522), (0.05303, 0.2888, 1.518), (0.05294, 0.2885, 1.514), (0.05302, 0.289, 1.51), (0.05327, 0.2902, 1.506), (0.05368, 0.292, 1.502), (0.05423, 0.2946, 1.499), (0.05489, 0.2976, 1.497), (0.05565, 0.301, 1.495), (0.05648, 0.3047, 1.493), (0.05378, 0.2981, 1.532), (0.05489, 0.3011, 1.534), (0.05609, 0.3044, 1.535), (0.0528, 0.2954, 1.529), (0.052, 0.2933, 1.526), (0.05141, 0.2917, 1.522), (0.05105, 0.2908, 1.518), (0.05092, 0.2905, 1.514), (0.05104, 0.2909, 1.51), (0.05141, 0.292, 1.506), (0.052, 0.2937, 1.502), (0.0528, 0.2959, 1.499), (0.05377, 0.2987, 1.497), (0.05488, 0.3018, 1.495), (0.05609, 0.3051, 1.493), (0.05279, 0.2995, 1.532), (0.05421, 0.3021, 1.534), (0.05575, 0.3049, 1.535), (0.05155, 0.2973, 1.529), (0.05053, 0.2955, 1.526), (0.04977, 0.2941, 1.522), (0.04931, 0.2934, 1.518), (0.04915, 0.2931, 1.514), (0.04931, 0.2935, 1.51), (0.04977, 0.2944, 1.506), (0.05053, 0.2959, 1.502), (0.05155, 0.2978, 1.499), (0.05279, 0.3001, 1.497), (0.0542, 0.3028, 1.495), (0.05574, 0.3056, 1.493), (0.05198, 0.3013, 1.532), (0.05365, 0.3033, 1.534), (0.05546, 0.3056, 1.535), (0.05052, 0.2996, 1.529), (0.04932, 0.2982, 1.526), (0.04843, 0.2971, 1.522), (0.04788, 0.2965, 1.518), (0.04769, 0.2964, 1.514), (0.04788, 0.2967, 1.51), (0.04843, 0.2974, 1.506), (0.04932, 0.2986, 1.502), (0.05052, 0.3001, 1.499), (0.05198, 0.3019, 1.497), (0.05365, 0.304, 1.495), (0.05546, 0.3063, 1.493), (0.05138, 0.3034, 1.532), (0.05323, 0.3048, 1.534), (0.05525, 0.3063, 1.535), (0.04975, 0.3022, 1.529), (0.04842, 0.3012, 1.526), (0.04742, 0.3005, 1.522), (0.04681, 0.3001, 1.518), (0.04661, 0.3, 1.514), (0.04681, 0.3003, 1.51), (0.04742, 0.3008, 1.506), (0.04841, 0.3016, 1.502), (0.04975, 0.3027, 1.499), (0.05138, 0.304, 1.497), (0.05323, 0.3054, 1.495), (0.05524, 0.307, 1.493), (0.051, 0.3056, 1.532), (0.05298, 0.3063, 1.534), (0.05512, 0.307, 1.535), (0.04928, 0.305, 1.529), (0.04786, 0.3045, 1.526), (0.0468, 0.3042, 1.523), (0.04615, 0.304, 1.519), (0.04593, 0.304, 1.514), (0.04615, 0.3042, 1.51), (0.0468, 0.3045, 1.506), (0.04785, 0.3049, 1.503), (0.04927, 0.3055, 1.499), (0.051, 0.3062, 1.497), (0.05297, 0.307, 1.495), (0.05511, 0.3078, 1.494), (0.05087, 0.3079, 1.532), (0.05289, 0.3079, 1.534), (0.05507, 0.3079, 1.535), (0.04911, 0.3079, 1.529), (0.04766, 0.308, 1.526), (0.04658, 0.3081, 1.523), (0.04592, 0.3081, 1.519), (0.0457, 0.3082, 1.514), (0.04592, 0.3083, 1.51), (0.04658, 0.3083, 1.506), (0.04766, 0.3084, 1.503), (0.04911, 0.3085, 1.499), (0.05087, 0.3085, 1.497), (0.05288, 0.3085, 1.495), (0.05507, 0.3086, 1.494), (-0.00875, -0.2098, 0.8022), (-0.04596, 0.3099, 1.532), (-0.04398, 0.3092, 1.534), (-0.04183, 0.3084, 1.535), (-0.04769, 0.3106, 1.53), (-0.04911, 0.3112, 1.526), (-0.05017, 0.3116, 1.523), (-0.05082, 0.3119, 1.519), (-0.05104, 0.3121, 1.514), (-0.05082, 0.3121, 1.51), (-0.05017, 0.3119, 1.506), (-0.04911, 0.3116, 1.503), (-0.04769, 0.3111, 1.499), (-0.04596, 0.3105, 1.497), (-0.04398, 0.3099, 1.495), (-0.04184, 0.3091, 1.494), (-0.04559, 0.3122, 1.532), (-0.04373, 0.3107, 1.534), (-0.04171, 0.3092, 1.535), (-0.04723, 0.3134, 1.53), (-0.04857, 0.3145, 1.526), (-0.04957, 0.3153, 1.523), (-0.05018, 0.3158, 1.519), (-0.05039, 0.3161, 1.515), (-0.05018, 0.316, 1.51), (-0.04957, 0.3156, 1.506), (-0.04857, 0.3149, 1.503), (-0.04723, 0.314, 1.499), (-0.0456, 0.3128, 1.497), (-0.04373, 0.3114, 1.495), (-0.04171, 0.3099, 1.494), (-0.045, 0.3142, 1.532), (-0.04332, 0.3121, 1.534), (-0.0415, 0.3099, 1.535), (-0.04647, 0.316, 1.53), (-0.04768, 0.3176, 1.526), (-0.04858, 0.3187, 1.523), (-0.04913, 0.3195, 1.519), (-0.04932, 0.3198, 1.515), (-0.04914, 0.3196, 1.51), (-0.04858, 0.319, 1.506), (-0.04769, 0.318, 1.503), (-0.04648, 0.3166, 1.5), (-0.04501, 0.3148, 1.497), (-0.04333, 0.3128, 1.495), (-0.0415, 0.3106, 1.494), (-0.0442, 0.316, 1.532), (-0.04277, 0.3134, 1.534), (-0.04122, 0.3105, 1.535), (-0.04546, 0.3183, 1.53), (-0.04649, 0.3203, 1.526), (-0.04725, 0.3217, 1.523), (-0.04772, 0.3226, 1.519), (-0.04788, 0.323, 1.515), (-0.04772, 0.3228, 1.511), (-0.04725, 0.322, 1.507), (-0.04649, 0.3207, 1.503), (-0.04546, 0.3188, 1.5), (-0.04421, 0.3166, 1.497), (-0.04278, 0.314, 1.495), (-0.04122, 0.3112, 1.494), (-0.04323, 0.3175, 1.532), (-0.0421, 0.3144, 1.534), (-0.04088, 0.311, 1.535), (-0.04421, 0.3202, 1.53), (-0.04503, 0.3225, 1.527), (-0.04563, 0.3242, 1.523), (-0.046, 0.3252, 1.519), (-0.04613, 0.3256, 1.515), (-0.046, 0.3254, 1.511), (-0.04563, 0.3244, 1.507), (-0.04503, 0.3229, 1.503), (-0.04422, 0.3207, 1.5), (-0.04323, 0.3181, 1.497), (-0.0421, 0.3151, 1.495), (-0.04088, 0.3118, 1.494), (-0.03961, 0.3083, 1.493), (-0.04211, 0.3186, 1.532), (-0.04133, 0.3151, 1.534), (-0.04048, 0.3114, 1.535), (-0.0428, 0.3216, 1.53), (-0.04336, 0.3241, 1.527), (-0.04377, 0.326, 1.523), (-0.04403, 0.3272, 1.519), (-0.04412, 0.3276, 1.515), (-0.04403, 0.3273, 1.511), (-0.04378, 0.3263, 1.507), (-0.04336, 0.3245, 1.503), (-0.0428, 0.3221, 1.5), (-0.04211, 0.3192, 1.497), (-0.04134, 0.3158, 1.495), (-0.04049, 0.3121, 1.494), (-0.0409, 0.3193, 1.532), (-0.0405, 0.3156, 1.534), (-0.04006, 0.3117, 1.535), (-0.04125, 0.3225, 1.53), (-0.04154, 0.3251, 1.527), (-0.04176, 0.3271, 1.523), (-0.04189, 0.3284, 1.519), (-0.04194, 0.3288, 1.515), (-0.04189, 0.3285, 1.511), (-0.04176, 0.3274, 1.507), (-0.04155, 0.3255, 1.503), (-0.04126, 0.323, 1.5), (-0.0409, 0.3199, 1.497), (-0.0405, 0.3163, 1.495), (-0.04006, 0.3124, 1.494), (-0.03964, 0.3195, 1.532), (-0.03963, 0.3158, 1.534), (-0.03962, 0.3118, 1.535), (-0.03965, 0.3228, 1.53), (-0.03966, 0.3255, 1.527), (-0.03966, 0.3275, 1.523), (-0.03966, 0.3288, 1.519), (-0.03967, 0.3293, 1.515), (-0.03967, 0.3289, 1.511), (-0.03966, 0.3278, 1.507), (-0.03966, 0.3259, 1.503), (-0.03965, 0.3233, 1.5), (-0.03964, 0.3201, 1.497), (-0.03963, 0.3164, 1.495), (-0.03962, 0.3125, 1.494), (-0.03838, 0.3193, 1.532), (-0.03876, 0.3156, 1.534), (-0.03917, 0.3117, 1.535), (-0.03804, 0.3225, 1.53), (-0.03777, 0.3251, 1.527), (-0.03756, 0.3271, 1.523), (-0.03744, 0.3284, 1.519), (-0.03739, 0.3289, 1.515), (-0.03744, 0.3285, 1.511), (-0.03756, 0.3274, 1.507), (-0.03777, 0.3255, 1.503), (-0.03804, 0.323, 1.5), (-0.03838, 0.3199, 1.497), (-0.03876, 0.3163, 1.495), (-0.03918, 0.3124, 1.494), (-0.03716, 0.3186, 1.532), (-0.03792, 0.3152, 1.534), (-0.03875, 0.3114, 1.535), (-0.03649, 0.3216, 1.53), (-0.03595, 0.3241, 1.527), (-0.03554, 0.326, 1.523), (-0.03529, 0.3272, 1.519), (-0.03521, 0.3276, 1.515), (-0.03529, 0.3273, 1.511), (-0.03554, 0.3263, 1.507), (-0.03595, 0.3245, 1.503), (-0.0365, 0.3221, 1.5), (-0.03716, 0.3192, 1.497), (-0.03792, 0.3158, 1.495), (-0.03875, 0.3122, 1.494), (-0.03604, 0.3175, 1.532), (-0.03715, 0.3144, 1.534), (-0.03835, 0.3111, 1.535), (-0.03507, 0.3202, 1.53), (-0.03427, 0.3225, 1.527), (-0.03367, 0.3242, 1.523), (-0.03331, 0.3253, 1.519), (-0.03319, 0.3257, 1.515), (-0.03331, 0.3254, 1.511), (-0.03368, 0.3245, 1.507), (-0.03427, 0.3229, 1.503), (-0.03507, 0.3208, 1.5), (-0.03604, 0.3181, 1.497), (-0.03715, 0.3151, 1.495), (-0.03836, 0.3118, 1.494), (-0.03505, 0.316, 1.532), (-0.03647, 0.3134, 1.534), (-0.03801, 0.3105, 1.535), (-0.03381, 0.3184, 1.53), (-0.03279, 0.3203, 1.526), (-0.03204, 0.3218, 1.523), (-0.03157, 0.3227, 1.519), (-0.03141, 0.323, 1.515), (-0.03157, 0.3228, 1.511), (-0.03204, 0.322, 1.507), (-0.0328, 0.3207, 1.503), (-0.03382, 0.3189, 1.5), (-0.03506, 0.3166, 1.497), (-0.03647, 0.3141, 1.495), (-0.03801, 0.3113, 1.494), (-0.03424, 0.3142, 1.532), (-0.03591, 0.3122, 1.534), (-0.03772, 0.3099, 1.535), (-0.03278, 0.3161, 1.53), (-0.03158, 0.3176, 1.526), (-0.03069, 0.3188, 1.523), (-0.03014, 0.3195, 1.519), (-0.02996, 0.3198, 1.515), (-0.03014, 0.3197, 1.51), (-0.03069, 0.3191, 1.506), (-0.03159, 0.318, 1.503), (-0.03279, 0.3166, 1.5), (-0.03425, 0.3148, 1.497), (-0.03592, 0.3128, 1.495), (-0.03773, 0.3106, 1.494), (-0.03364, 0.3122, 1.532), (-0.0355, 0.3107, 1.534), (-0.03751, 0.3092, 1.535), (-0.03201, 0.3135, 1.53), (-0.03068, 0.3146, 1.526), (-0.02969, 0.3154, 1.523), (-0.02908, 0.3159, 1.519), (-0.02887, 0.3161, 1.515), (-0.02908, 0.316, 1.51), (-0.02969, 0.3157, 1.506), (-0.03068, 0.315, 1.503), (-0.03202, 0.314, 1.499), (-0.03364, 0.3128, 1.497), (-0.0355, 0.3114, 1.495), (-0.03751, 0.3099, 1.494), (-0.03327, 0.31, 1.532), (-0.03524, 0.3092, 1.534), (-0.03738, 0.3084, 1.535), (-0.03154, 0.3107, 1.53), (-0.03012, 0.3112, 1.526), (-0.02907, 0.3117, 1.523), (-0.02842, 0.312, 1.519), (-0.0282, 0.3121, 1.514), (-0.02842, 0.3121, 1.51), (-0.02907, 0.312, 1.506), (-0.03012, 0.3116, 1.503), (-0.03154, 0.3112, 1.499), (-0.03327, 0.3106, 1.497), (-0.03524, 0.3099, 1.495), (-0.03738, 0.3091, 1.494), (-0.03314, 0.3077, 1.532), (-0.03515, 0.3076, 1.534), (-0.03733, 0.3076, 1.535), (-0.03137, 0.3077, 1.529), (-0.02992, 0.3078, 1.526), (-0.02885, 0.3078, 1.523), (-0.02819, 0.3079, 1.519), (-0.02796, 0.308, 1.514), (-0.02819, 0.3081, 1.51), (-0.02885, 0.3081, 1.506), (-0.02993, 0.3082, 1.503), (-0.03137, 0.3082, 1.499), (-0.03314, 0.3083, 1.497), (-0.03515, 0.3083, 1.495), (-0.03734, 0.3083, 1.494), (-0.03325, 0.3054, 1.532), (-0.03523, 0.306, 1.534), (-0.03737, 0.3068, 1.535), (-0.03152, 0.3048, 1.529), (-0.0301, 0.3043, 1.526), (-0.02904, 0.304, 1.523), (-0.02839, 0.3038, 1.519), (-0.02817, 0.3038, 1.514), (-0.02839, 0.304, 1.51), (-0.02905, 0.3043, 1.506), (-0.0301, 0.3047, 1.503), (-0.03152, 0.3053, 1.499), (-0.03326, 0.306, 1.497), (-0.03523, 0.3067, 1.495), (-0.03738, 0.3075, 1.494), (-0.03362, 0.3031, 1.532), (-0.03548, 0.3045, 1.534), (-0.0375, 0.306, 1.535), (-0.03198, 0.3019, 1.529), (-0.03064, 0.301, 1.526), (-0.02965, 0.3003, 1.522), (-0.02903, 0.2999, 1.518), (-0.02883, 0.2998, 1.514), (-0.02903, 0.3001, 1.51), (-0.02965, 0.3006, 1.506), (-0.03064, 0.3014, 1.502), (-0.03198, 0.3025, 1.499), (-0.03362, 0.3037, 1.497), (-0.03548, 0.3052, 1.495), (-0.03751, 0.3067, 1.494), (-0.03421, 0.3011, 1.532), (-0.03589, 0.3031, 1.534), (-0.03771, 0.3053, 1.535), (-0.03274, 0.2993, 1.529), (-0.03153, 0.2979, 1.526), (-0.03063, 0.2969, 1.522), (-0.03008, 0.2963, 1.518), (-0.02989, 0.2961, 1.514), (-0.03008, 0.2964, 1.51), (-0.03063, 0.2972, 1.506), (-0.03153, 0.2983, 1.502), (-0.03274, 0.2999, 1.499), (-0.03421, 0.3017, 1.497), (-0.03589, 0.3038, 1.495), (-0.03771, 0.306, 1.493), (-0.0396, 0.3076, 1.536), (-0.03501, 0.2993, 1.532), (-0.03644, 0.3019, 1.534), (-0.03799, 0.3047, 1.535), (-0.03375, 0.2971, 1.529), (-0.03272, 0.2952, 1.526), (-0.03196, 0.2939, 1.522), (-0.03149, 0.2931, 1.518), (-0.03133, 0.2929, 1.514), (-0.03149, 0.2933, 1.51), (-0.03196, 0.2942, 1.506), (-0.03273, 0.2956, 1.502), (-0.03376, 0.2976, 1.499), (-0.03501, 0.2999, 1.497), (-0.03644, 0.3025, 1.495), (-0.03799, 0.3054, 1.493), (-0.03598, 0.2978, 1.532), (-0.03711, 0.3008, 1.534), (-0.03833, 0.3041, 1.535), (-0.035, 0.2952, 1.529), (-0.03419, 0.293, 1.526), (-0.03358, 0.2915, 1.522), (-0.03321, 0.2905, 1.518), (-0.03309, 0.2903, 1.514), (-0.03321, 0.2907, 1.51), (-0.03358, 0.2917, 1.506), (-0.03419, 0.2934, 1.502), (-0.035, 0.2957, 1.499), (-0.03599, 0.2984, 1.497), (-0.03711, 0.3015, 1.495), (-0.03834, 0.3049, 1.493), (-0.0371, 0.2967, 1.532), (-0.03788, 0.3001, 1.534), (-0.03872, 0.3038, 1.535), (-0.03642, 0.2938, 1.529), (-0.03585, 0.2914, 1.526), (-0.03544, 0.2896, 1.522), (-0.03518, 0.2886, 1.518), (-0.0351, 0.2883, 1.514), (-0.03518, 0.2887, 1.51), (-0.03544, 0.2899, 1.506), (-0.03586, 0.2918, 1.502), (-0.03642, 0.2943, 1.499), (-0.0371, 0.2973, 1.497), (-0.03788, 0.3008, 1.495), (-0.03873, 0.3045, 1.493), (-0.03831, 0.296, 1.532), (-0.03871, 0.2996, 1.534), (-0.03915, 0.3035, 1.535), (-0.03796, 0.2929, 1.529), (-0.03767, 0.2904, 1.526), (-0.03745, 0.2885, 1.522), (-0.03732, 0.2874, 1.518), (-0.03728, 0.2871, 1.514), (-0.03732, 0.2875, 1.51), (-0.03745, 0.2888, 1.506), (-0.03767, 0.2908, 1.502), (-0.03796, 0.2934, 1.499), (-0.03831, 0.2967, 1.497), (-0.03872, 0.3003, 1.495), (-0.03915, 0.3042, 1.493), (-0.03957, 0.2958, 1.532), (-0.03958, 0.2995, 1.534), (-0.03959, 0.3034, 1.535), (-0.03956, 0.2926, 1.529), (-0.03956, 0.29, 1.526), (-0.03955, 0.2881, 1.522), (-0.03955, 0.287, 1.518), (-0.03955, 0.2866, 1.514), (-0.03955, 0.2871, 1.51), (-0.03955, 0.2884, 1.506), (-0.03956, 0.2904, 1.502), (-0.03957, 0.2931, 1.499), (-0.03958, 0.2964, 1.497), (-0.03959, 0.3001, 1.495), (-0.0396, 0.3042, 1.493), (-0.04083, 0.296, 1.532), (-0.04045, 0.2996, 1.534), (-0.04004, 0.3035, 1.535), (-0.04117, 0.2929, 1.529), (-0.04145, 0.2904, 1.526), (-0.04165, 0.2885, 1.522), (-0.04178, 0.2874, 1.518), (-0.04182, 0.287, 1.514), (-0.04178, 0.2875, 1.51), (-0.04165, 0.2888, 1.506), (-0.04145, 0.2908, 1.502), (-0.04117, 0.2934, 1.499), (-0.04084, 0.2966, 1.497), (-0.04046, 0.3003, 1.495), (-0.04004, 0.3042, 1.493), (-0.04205, 0.2967, 1.532), (-0.04129, 0.3001, 1.534), (-0.04046, 0.3038, 1.535), (-0.04272, 0.2938, 1.529), (-0.04326, 0.2914, 1.526), (-0.04367, 0.2896, 1.522), (-0.04392, 0.2886, 1.518), (-0.04401, 0.2883, 1.514), (-0.04392, 0.2887, 1.51), (-0.04367, 0.2899, 1.506), (-0.04327, 0.2918, 1.502), (-0.04272, 0.2943, 1.499), (-0.04205, 0.2973, 1.497), (-0.04129, 0.3008, 1.495), (-0.04047, 0.3045, 1.493), (-0.04317, 0.2978, 1.532), (-0.04206, 0.3008, 1.534), (-0.04086, 0.3041, 1.535), (-0.04414, 0.2952, 1.529), (-0.04494, 0.293, 1.526), (-0.04554, 0.2914, 1.522), (-0.0459, 0.2905, 1.518), (-0.04603, 0.2902, 1.514), (-0.0459, 0.2906, 1.51), (-0.04554, 0.2917, 1.506), (-0.04495, 0.2934, 1.502), (-0.04415, 0.2957, 1.499), (-0.04318, 0.2984, 1.497), (-0.04207, 0.3015, 1.495), (-0.04086, 0.3049, 1.493), (-0.04416, 0.2993, 1.532), (-0.04274, 0.3018, 1.534), (-0.0412, 0.3046, 1.535), (-0.0454, 0.297, 1.529), (-0.04642, 0.2952, 1.526), (-0.04717, 0.2939, 1.522), (-0.04764, 0.2931, 1.518), (-0.0478, 0.2929, 1.514), (-0.04764, 0.2932, 1.51), (-0.04718, 0.2942, 1.506), (-0.04642, 0.2956, 1.502), (-0.0454, 0.2975, 1.499), (-0.04416, 0.2999, 1.497), (-0.04274, 0.3025, 1.495), (-0.04121, 0.3054, 1.493), (-0.04497, 0.3011, 1.532), (-0.0433, 0.3031, 1.534), (-0.04149, 0.3053, 1.535), (-0.04643, 0.2993, 1.529), (-0.04763, 0.2979, 1.526), (-0.04852, 0.2969, 1.522), (-0.04907, 0.2962, 1.518), (-0.04926, 0.2961, 1.514), (-0.04907, 0.2964, 1.51), (-0.04852, 0.2971, 1.506), (-0.04763, 0.2983, 1.502), (-0.04643, 0.2998, 1.499), (-0.04497, 0.3017, 1.497), (-0.0433, 0.3038, 1.495), (-0.04149, 0.306, 1.493), (-0.04557, 0.3031, 1.532), (-0.04371, 0.3045, 1.534), (-0.0417, 0.306, 1.535), (-0.0472, 0.3019, 1.529), (-0.04853, 0.3009, 1.526), (-0.04952, 0.3003, 1.522), (-0.05014, 0.2999, 1.518), (-0.05034, 0.2998, 1.514), (-0.05014, 0.3, 1.51), (-0.04953, 0.3005, 1.506), (-0.04853, 0.3014, 1.502), (-0.0472, 0.3024, 1.499), (-0.04557, 0.3037, 1.497), (-0.04372, 0.3052, 1.495), (-0.0417, 0.3067, 1.494), (-0.04594, 0.3053, 1.532), (-0.04397, 0.306, 1.534), (-0.04183, 0.3068, 1.535), (-0.04767, 0.3047, 1.529), (-0.04909, 0.3043, 1.526), (-0.05015, 0.3039, 1.523), (-0.0508, 0.3038, 1.519), (-0.05102, 0.3038, 1.514), (-0.0508, 0.3039, 1.51), (-0.05015, 0.3042, 1.506), (-0.04909, 0.3047, 1.503), (-0.04768, 0.3052, 1.499), (-0.04595, 0.3059, 1.497), (-0.04397, 0.3067, 1.495), (-0.04183, 0.3075, 1.494), (-0.04607, 0.3076, 1.532), (-0.04406, 0.3076, 1.534), (-0.04188, 0.3076, 1.535), (-0.04784, 0.3077, 1.529), (-0.04929, 0.3077, 1.526), (-0.05036, 0.3078, 1.523), (-0.05103, 0.3078, 1.519), (-0.05125, 0.3079, 1.514), (-0.05103, 0.308, 1.51), (-0.05037, 0.3081, 1.506), (-0.04929, 0.3081, 1.503), (-0.04784, 0.3082, 1.499), (-0.04608, 0.3082, 1.497), (-0.04406, 0.3083, 1.495), (-0.04188, 0.3083, 1.494), (-0.0576, -0.2098, 0.7969)], [(12, 11), (13, 12), (22, 26), (45, 324), (56, 66), (74, 75), (86, 92), (76, 91), (121, 119), (122, 121), (123, 122), (124, 123), (127, 124), (445, 142), (465, 464), (464, 11), (470, 473), (477, 478), (489, 722), (35, 485), (516, 519), (510, 515), (504, 514), (537, 536), (538, 537), (539, 538), (540, 539), (840, 142), (741, 478), (56, 498), (127, 540)], [(0, 1, 2, 3), (1, 325, 328, 2), (4, 5, 327, 326), (4, 326, 330, 8), (329, 7, 10, 331), (4, 0, 3, 5), (331, 10, 18, 336), (0, 4, 8, 6), (1, 0, 6, 7), (327, 5, 16, 333), (6, 8, 11, 9), (8, 330, 332, 11), (7, 6, 9, 10), (112, 113, 117, 203), (20, 364, 367, 31), (2, 328, 334, 14), (5, 3, 15, 16), (3, 2, 14, 15), (338, 21, 32, 340), (11, 332, 335, 19), (10, 9, 17, 18), (333, 16, 21, 338), (9, 11, 19, 17), (340, 32, 34, 342), (337, 336, 18, 23, 25), (16, 15, 20, 21), (14, 334, 339, 363, 365), (25, 23, 27, 30), (17, 19, 24, 22), (19, 335, 337, 25, 24), (18, 17, 22, 23), (24, 25, 30, 29), (22, 23, 27, 28), (22, 24, 29, 28), (21, 20, 31, 32), (342, 34, 36, 343), (363, 339, 341, 366), (31, 367, 369, 33), (343, 36, 47, 344), (33, 369, 371, 35), (32, 31, 33, 34), (366, 341, 195, 368), (411, 409, 375, 376), (35, 371, 38), (368, 195, 178, 370), (34, 33, 35, 36), (35, 371, 373, 46), (37, 371, 38, 39), (39, 38, 40, 41), (35, 38, 40), (35, 40, 42, 43), (41, 40, 42, 44), (346, 49, 51, 348), (370, 178, 345, 372), (36, 35, 46, 47), (344, 47, 49, 346), (374, 347, 349, 375), (46, 373, 408, 407, 48), (372, 345, 347, 374), (47, 46, 48, 49), (350, 53, 55, 352), (49, 48, 50, 51), (348, 51, 53, 350), (376, 377, 414, 411), (377, 379, 378, 415, 414), (375, 349, 351, 376), (51, 50, 52, 53), (377, 353, 355, 379), (376, 351, 353, 377), (53, 52, 54, 55), (352, 55, 57, 354), (55, 54, 56, 57), (56, 382, 381, 58, 59), (58, 381, 380, 61, 63), (62, 65, 71, 68), (73, 402, 403, 74), (59, 58, 63, 64), (72, 399, 402, 73), (60, 58, 63, 65), (67, 68, 71, 69), (64, 63, 69, 70), (63, 61, 67, 69), (65, 63, 69, 71), (61, 62, 68, 67), (398, 357, 359, 401), (355, 60, 65, 62), (380, 379, 355, 62, 61), (362, 361, 75, 78, 77), (378, 379, 355, 357, 398, 400), (374, 375, 409, 406), (401, 359, 360, 404), (405, 404, 360, 362, 77, 76), (76, 77, 80, 79), (77, 78, 81, 80), (81, 78, 82, 85), (79, 80, 84, 83), (80, 81, 85, 84), (85, 82, 87, 90), (83, 84, 89, 88), (84, 85, 90, 89), (90, 87, 93, 96), (88, 89, 95, 94), (89, 90, 96, 95), (100, 98, 111, 113), (76, 77, 99, 97), (77, 78, 100, 99), (99, 100, 102, 101), (98, 97, 103, 104), (104, 103, 108, 109), (97, 99, 106, 105), (100, 99, 106, 107), (103, 97, 105, 108), (97, 99, 112, 110), (99, 100, 113, 112), (98, 97, 110, 111), (116, 117, 120, 433, 435), (114, 116, 435, 434, 118), (126, 118, 434, 436), (115, 114, 118, 119), (117, 115, 119, 120), (448, 150, 145, 447), (444, 445, 173, 171, 140), (437, 125, 128, 438), (126, 436, 439, 129), (440, 131, 134, 442), (438, 128, 131, 440), (127, 126, 129, 130), (125, 127, 130, 128), (133, 132, 135, 136), (130, 129, 132, 133), (128, 130, 133, 131), (129, 439, 441, 132), (131, 133, 136, 134), (132, 441, 443, 135), (442, 134, 158, 452), (134, 136, 137, 158), (134, 135, 138, 158), (135, 443, 453, 138), (139, 152, 148, 150), (137, 138, 154, 159), (138, 453, 455, 154), (158, 137, 159, 153), (153, 159, 151, 139), (153, 154, 152, 139), (151, 152, 148, 149), (447, 145, 173, 445), (136, 135, 138, 137), (159, 154, 152, 151), (158, 138, 154, 153), (139, 151, 149, 150), (149, 148, 147, 146), (150, 148, 147, 144), (150, 149, 146, 144), (150, 145, 144), (144, 145, 142, 143), (146, 147, 140, 141), (144, 147, 140, 143), (144, 146, 141, 143), (455, 450, 152, 154), (454, 153, 139, 451), (162, 161, 167, 168), (165, 163, 157, 155), (166, 163, 157, 171), (165, 164, 156, 155), (160, 141, 163, 166), (143, 142, 164, 165), (143, 141, 163, 165), (155, 156, 170, 169), (169, 170, 173, 172), (168, 167, 172, 173), (27, 30, 29, 28), (278, 303, 305, 280), (254, 256, 233, 231), (302, 300, 257, 255), (304, 259, 261, 306), (282, 307, 309, 284), (306, 261, 263, 308), (308, 263, 265, 310), (302, 255, 259, 304), (254, 231, 235, 258), (230, 279, 281, 234), (286, 311, 313, 288), (234, 281, 283, 236), (284, 309, 311, 286), (258, 235, 237, 260), (262, 239, 241, 264), (260, 237, 239, 262), (310, 265, 267, 312), (236, 283, 285, 238), (314, 269, 271, 316), (312, 267, 269, 314), (238, 285, 287, 240), (288, 313, 315, 290), (292, 317, 319, 294), (240, 287, 289, 242), (290, 315, 317, 292), (264, 241, 243, 266), (318, 273, 274, 320), (266, 243, 245, 268), (316, 271, 273, 318), (242, 289, 291, 244), (320, 274, 275, 323), (244, 291, 293, 246), (294, 319, 321, 296), (268, 245, 247, 270), (322, 323, 275, 276, 252, 253, 298, 299), (246, 293, 295, 248), (296, 321, 322, 299), (270, 247, 249, 272), (272, 249, 251), (248, 295, 297, 250), (250, 297, 298, 253), (251, 252, 276), (177, 176, 184, 185), (176, 177, 181, 180), (181, 179, 195, 197), (178, 179, 175, 174), (176, 180, 178, 174), (181, 177, 175, 179), (183, 185, 189, 187), (174, 175, 183, 182), (175, 177, 185, 183), (176, 174, 182, 184), (189, 188, 192, 193), (184, 182, 186, 188), (185, 184, 188, 189), (182, 183, 187, 186), (190, 191, 193, 192), (186, 187, 191, 190), (187, 189, 193, 191), (188, 186, 190, 192), (196, 197, 195, 194), (180, 181, 197, 196), (179, 178, 194, 195), (178, 180, 196, 194), (384, 199, 95, 397, 396), (106, 95, 200, 383), (383, 200, 199, 384), (386, 112, 201, 387), (200, 95, 199), (108, 198, 204), (112, 74, 202, 201), (386, 395, 106, 112), (74, 198, 108, 202), (391, 206, 110, 394), (198, 388, 390, 204), (389, 203, 206, 391), (201, 202, 205, 203), (108, 207, 209), (203, 205, 208, 206), (108, 204, 207), (204, 390, 392, 207), (395, 397, 95, 106), (207, 392, 393, 209), (110, 210, 108, 209, 393, 394), (206, 208, 210, 110), (212, 418, 422, 214), (421, 213, 215, 423), (211, 419, 420, 198), (417, 419, 211), (204, 214, 216, 217), (211, 198, 204, 213), (198, 420, 418, 212), (198, 212, 214, 204), (425, 218, 221, 427), (214, 422, 424, 216), (423, 215, 218, 425), (213, 204, 217, 215), (220, 219, 222, 223), (215, 217, 220, 218), (217, 216, 219, 220), (216, 424, 426, 219), (222, 428, 430, 225), (219, 426, 428, 222), (427, 221, 224, 429), (218, 220, 223, 221), (227, 229, 228, 431, 432), (429, 224, 227, 432), (221, 223, 226, 224), (223, 222, 225, 226), (224, 226, 229, 227), (226, 225, 228, 229), (225, 430, 431, 228), (232, 230, 231, 233), (230, 234, 235, 231), (234, 236, 237, 235), (239, 237, 236, 238), (238, 240, 241, 239), (240, 242, 243, 241), (245, 243, 242, 244), (244, 246, 247, 245), (246, 248, 249, 247), (251, 249, 248, 250), (250, 253, 252, 251), (280, 305, 307, 282), (256, 254, 255, 257), (259, 255, 254, 258), (261, 259, 258, 260), (260, 262, 263, 261), (262, 264, 265, 263), (267, 265, 264, 266), (266, 268, 269, 267), (271, 269, 268, 270), (273, 271, 270, 272), (272, 251, 274, 273), (275, 274, 251, 276), (256, 257, 300, 301, 277, 232, 233), (279, 277, 278), (278, 280, 281, 279), (283, 281, 280, 282), (282, 284, 285, 283), (287, 285, 284, 286), (289, 287, 286, 288), (288, 290, 291, 289), (293, 291, 290, 292), (295, 293, 292, 294), (294, 296, 297, 295), (298, 297, 296, 299), (230, 232, 277, 279), (300, 302, 303, 301), (305, 303, 302, 304), (304, 306, 307, 305), (309, 307, 306, 308), (311, 309, 308, 310), (310, 312, 313, 311), (315, 313, 312, 314), (314, 316, 317, 315), (316, 318, 319, 317), (321, 319, 318, 320), (320, 323, 322, 321), (278, 277, 301, 303), (119, 127, 125, 120), (118, 434, 433, 120, 119), (446, 147, 148, 449), (452, 158, 153, 454), (152, 450, 449, 148), (451, 139, 150, 448), (446, 444, 140, 147), (335, 336, 337), (360, 361, 362), (326, 327, 328, 325), (330, 326, 325, 329), (329, 331, 332, 330), (327, 333, 334, 328), (335, 332, 331, 336), (339, 334, 333, 338), (338, 340, 341, 339), (340, 342, 195, 341), (342, 343, 178, 195), (345, 178, 343, 344), (344, 346, 347, 345), (346, 348, 349, 347), (348, 350, 351, 349), (353, 351, 350, 352), (352, 354, 355, 353), (354, 356, 357, 355), (356, 358, 359, 357), (358, 361, 360, 359), (325, 1, 7, 329), (363, 364, 365), (378, 379, 380, 381, 382), (367, 364, 363, 366), (369, 367, 366, 368), (371, 369, 368, 370), (370, 372, 373, 371), (48, 407, 410, 50), (406, 408, 373, 372, 374), (50, 410, 412, 52), (52, 412, 413, 54), (54, 413, 415, 378, 382, 56), (15, 14, 365, 364, 20), (198, 385, 388), (74, 383, 384, 198), (112, 106, 383, 74), (387, 201, 203, 389), (395, 396, 397), (386, 387, 388, 385), (390, 388, 387, 389), (389, 391, 392, 390), (393, 392, 391, 394), (385, 396, 395, 386), (198, 384, 396, 385), (398, 399, 400), (403, 404, 405), (406, 407, 408), (413, 414, 415), (398, 401, 402, 399), (403, 402, 401, 404), (410, 407, 406, 409), (412, 410, 409, 411), (413, 412, 411, 414), (56, 382, 378, 400, 399, 72), (117, 416, 391, 203), (111, 110, 391, 416), (113, 111, 416, 117), (110, 112, 203, 391), (418, 420, 419, 417), (417, 421, 422, 418), (424, 422, 421, 423), (423, 425, 426, 424), (428, 426, 425, 427), (430, 428, 427, 429), (429, 432, 431, 430), (417, 211, 213, 421), (433, 434, 435), (444, 446, 447, 445), (439, 436, 437, 438), (438, 440, 441, 439), (443, 441, 440, 442), (451, 448, 449, 450), (442, 452, 453, 443), (452, 454, 455, 453), (448, 447, 446, 449), (450, 455, 454, 451), (433, 437, 436, 434), (437, 433, 120, 125), (456, 457, 458, 459), (457, 723, 726, 458), (4, 5, 725, 724), (4, 724, 728, 8), (727, 461, 463, 729), (4, 456, 459, 5), (729, 463, 469, 734), (456, 4, 8, 460), (457, 456, 460, 461), (725, 5, 16, 731), (460, 8, 11, 462), (8, 728, 730, 11), (461, 460, 462, 463), (532, 113, 117, 602), (20, 760, 763, 31), (458, 726, 732, 466), (5, 459, 467, 16), (459, 458, 466, 467), (736, 21, 32, 738), (11, 730, 733, 19), (463, 462, 468, 469), (731, 16, 21, 736), (462, 11, 19, 468), (738, 32, 34, 740), (735, 734, 469, 471, 472), (16, 467, 20, 21), (466, 732, 737, 759, 761), (472, 471, 474, 476), (468, 19, 24, 470), (19, 733, 735, 472, 24), (469, 468, 470, 471), (24, 472, 476, 29), (470, 471, 474, 475), (470, 24, 29, 475), (740, 34, 36, 741), (759, 737, 739, 762), (31, 763, 765, 33), (741, 36, 47, 742), (33, 765, 767, 35), (762, 739, 595, 764), (807, 805, 771, 772), (35, 767, 479, 480), (764, 595, 578, 766), (35, 767, 769, 46), (477, 767, 479, 481), (481, 479, 482, 484), (480, 479, 482, 483), (483, 482, 486, 487), (484, 482, 486, 488), (744, 49, 51, 746), (766, 578, 743, 768), (742, 47, 49, 744), (770, 745, 747, 771), (46, 769, 804, 803, 48), (768, 743, 745, 770), (748, 53, 55, 750), (746, 51, 53, 748), (772, 773, 810, 807), (773, 775, 774, 811, 810), (771, 747, 749, 772), (773, 751, 753, 775), (772, 749, 751, 773), (750, 55, 57, 752), (56, 778, 777, 490, 491), (490, 777, 776, 493, 495), (494, 497, 503, 500), (73, 798, 799, 74), (491, 490, 495, 496), (72, 795, 798, 73), (492, 490, 495, 497), (499, 500, 503, 501), (496, 495, 501, 502), (495, 493, 499, 501), (497, 495, 501, 503), (493, 494, 500, 499), (794, 754, 755, 797), (753, 492, 497, 494), (776, 775, 753, 494, 493), (758, 757, 75, 78, 505), (774, 775, 753, 754, 794, 796), (770, 771, 805, 802), (797, 755, 756, 800), (801, 800, 756, 758, 505, 504), (504, 505, 507, 506), (505, 78, 507), (506, 507, 509, 508), (508, 509, 512, 511), (511, 512, 518, 517), (512, 513, 519, 518), (504, 505, 521, 520), (505, 78, 100, 521), (521, 100, 523, 522), (98, 520, 524, 525), (525, 524, 529, 530), (520, 521, 527, 526), (100, 521, 527, 528), (524, 520, 526, 529), (520, 521, 532, 531), (521, 100, 113, 532), (98, 520, 531, 111), (534, 117, 120, 828, 830), (533, 534, 830, 829, 535), (541, 535, 829, 831), (117, 533, 535, 536), (117, 536, 120), (843, 552, 145, 842), (839, 840, 573, 571, 548), (832, 125, 128, 833), (541, 831, 834, 542), (835, 131, 134, 837), (833, 128, 131, 835), (127, 541, 542, 130), (133, 543, 544, 136), (130, 542, 543, 133), (542, 834, 836, 543), (543, 836, 838, 544), (837, 134, 158, 847), (134, 544, 545, 158), (547, 139, 150, 552), (158, 559, 554, 153), (544, 838, 848, 545), (547, 553, 551, 552), (153, 554, 139, 547), (137, 545, 555, 159), (545, 848, 850, 555), (153, 159, 151, 547), (153, 555, 553, 547), (151, 553, 551, 149), (842, 145, 573, 840), (134, 546, 559, 158), (136, 544, 545, 137), (159, 555, 553, 151), (158, 545, 555, 153), (547, 151, 149, 552), (149, 551, 550, 146), (552, 551, 550, 145), (552, 149, 146, 145), (552, 150, 145), (145, 142, 549), (146, 550, 548, 157), (145, 550, 548, 549), (145, 146, 157, 549), (850, 845, 553, 555), (849, 153, 139, 846), (562, 561, 567, 568), (565, 563, 558, 556), (566, 563, 558, 571), (565, 564, 557, 556), (560, 157, 563, 566), (549, 142, 564, 565), (549, 157, 563, 565), (556, 557, 570, 569), (569, 570, 573, 572), (568, 567, 572, 573), (474, 476, 29, 475), (676, 701, 703, 678), (652, 654, 631, 629), (700, 698, 655, 653), (702, 657, 659, 704), (680, 705, 707, 682), (704, 659, 661, 706), (706, 661, 663, 708), (700, 653, 657, 702), (652, 629, 633, 656), (628, 677, 679, 632), (684, 709, 711, 686), (632, 679, 681, 634), (682, 707, 709, 684), (656, 633, 635, 658), (660, 637, 639, 662), (658, 635, 637, 660), (708, 663, 665, 710), (634, 681, 683, 636), (712, 667, 669, 714), (710, 665, 667, 712), (636, 683, 685, 638), (686, 711, 713, 688), (690, 715, 717, 692), (638, 685, 687, 640), (688, 713, 715, 690), (662, 639, 641, 664), (716, 671, 672, 718), (664, 641, 643, 666), (714, 669, 671, 716), (640, 687, 689, 642), (718, 672, 673, 721), (642, 689, 691, 644), (692, 717, 719, 694), (666, 643, 645, 668), (720, 721, 673, 674, 650, 651, 696, 697), (644, 691, 693, 646), (694, 719, 720, 697), (668, 645, 647, 670), (670, 647, 649), (646, 693, 695, 648), (648, 695, 696, 651), (649, 650, 674), (577, 576, 584, 585), (576, 577, 581, 580), (581, 579, 595, 597), (578, 579, 575, 574), (576, 580, 578, 574), (581, 577, 575, 579), (583, 585, 589, 587), (574, 575, 583, 582), (575, 577, 585, 583), (576, 574, 582, 584), (589, 588, 592, 593), (584, 582, 586, 588), (585, 584, 588, 589), (582, 583, 587, 586), (590, 591, 593, 592), (586, 587, 591, 590), (587, 589, 593, 591), (588, 586, 590, 592), (596, 597, 595, 594), (580, 581, 597, 596), (579, 578, 594, 595), (578, 580, 596, 594), (780, 599, 518, 793, 792), (527, 518, 600, 779), (779, 600, 599, 780), (782, 532, 601, 783), (600, 518, 599), (854, 598, 603, 529), (532, 74, 202, 601), (782, 791, 527, 532), (74, 598, 854, 202), (787, 604, 531, 790), (598, 784, 786, 603), (785, 602, 604, 787), (601, 202, 205, 602), (529, 605, 607), (602, 205, 606, 604), (529, 603, 605), (603, 786, 788, 605), (791, 793, 518, 527), (605, 788, 789, 607), (531, 608, 529, 607, 789, 790), (604, 606, 608, 531), (610, 813, 817, 612), (816, 611, 613, 818), (609, 814, 815, 598), (812, 814, 609), (603, 612, 614, 615), (609, 598, 603, 611), (598, 815, 813, 610), (598, 610, 612, 603), (820, 616, 619, 822), (612, 817, 819, 614), (818, 613, 616, 820), (611, 603, 615, 613), (618, 617, 620, 621), (613, 615, 618, 616), (615, 614, 617, 618), (614, 819, 821, 617), (620, 823, 825, 623), (617, 821, 823, 620), (822, 619, 622, 824), (616, 618, 621, 619), (625, 627, 626, 826, 827), (824, 622, 625, 827), (619, 621, 624, 622), (621, 620, 623, 624), (622, 624, 627, 625), (624, 623, 626, 627), (623, 825, 826, 626), (630, 628, 629, 631), (628, 632, 633, 629), (632, 634, 635, 633), (637, 635, 634, 636), (636, 638, 639, 637), (638, 640, 641, 639), (643, 641, 640, 642), (642, 644, 645, 643), (644, 646, 647, 645), (649, 647, 646, 648), (648, 651, 650, 649), (678, 703, 705, 680), (654, 652, 653, 655), (657, 653, 652, 656), (659, 657, 656, 658), (658, 660, 661, 659), (660, 662, 663, 661), (665, 663, 662, 664), (664, 666, 667, 665), (669, 667, 666, 668), (671, 669, 668, 670), (670, 649, 672, 671), (673, 672, 649, 674), (654, 655, 698, 699, 675, 630, 631), (677, 675, 676), (676, 678, 679, 677), (681, 679, 678, 680), (680, 682, 683, 681), (685, 683, 682, 684), (687, 685, 684, 686), (686, 688, 689, 687), (691, 689, 688, 690), (693, 691, 690, 692), (692, 694, 695, 693), (696, 695, 694, 697), (628, 630, 675, 677), (698, 700, 701, 699), (703, 701, 700, 702), (702, 704, 705, 703), (707, 705, 704, 706), (709, 707, 706, 708), (708, 710, 711, 709), (713, 711, 710, 712), (712, 714, 715, 713), (714, 716, 717, 715), (719, 717, 716, 718), (718, 721, 720, 719), (676, 675, 699, 701), (536, 127, 125, 120), (535, 829, 828, 120, 536), (841, 550, 551, 844), (847, 158, 153, 849), (553, 845, 844, 551), (846, 139, 552, 843), (841, 839, 548, 550), (733, 734, 735), (756, 757, 758), (724, 725, 726, 723), (728, 724, 723, 727), (727, 729, 730, 728), (725, 731, 732, 726), (733, 730, 729, 734), (737, 732, 731, 736), (736, 738, 739, 737), (738, 740, 595, 739), (740, 741, 578, 595), (743, 578, 741, 742), (742, 744, 745, 743), (744, 746, 747, 745), (746, 748, 749, 747), (751, 749, 748, 750), (750, 752, 753, 751), (723, 457, 461, 727), (759, 760, 761), (774, 775, 776, 777, 778), (763, 760, 759, 762), (765, 763, 762, 764), (767, 765, 764, 766), (766, 768, 769, 767), (48, 803, 806, 50), (802, 804, 769, 768, 770), (50, 806, 808, 52), (52, 808, 809, 54), (54, 809, 811, 774, 778, 56), (467, 466, 761, 760, 20), (598, 781, 784), (74, 779, 780, 598), (532, 527, 779, 74), (783, 601, 602, 785), (791, 792, 793), (782, 783, 784, 781), (786, 784, 783, 785), (785, 787, 788, 786), (789, 788, 787, 790), (781, 792, 791, 782), (598, 780, 792, 781), (794, 795, 796), (799, 800, 801), (802, 803, 804), (809, 810, 811), (794, 797, 798, 795), (799, 798, 797, 800), (806, 803, 802, 805), (808, 806, 805, 807), (809, 808, 807, 810), (56, 778, 774, 796, 795, 72), (117, 416, 787, 602), (111, 531, 787, 416), (531, 532, 602, 787), (813, 815, 814, 812), (812, 816, 817, 813), (819, 817, 816, 818), (818, 820, 821, 819), (823, 821, 820, 822), (825, 823, 822, 824), (824, 827, 826, 825), (812, 609, 611, 816), (828, 829, 830), (839, 841, 842, 840), (834, 831, 832, 833), (833, 835, 836, 834), (838, 836, 835, 837), (846, 843, 844, 845), (837, 847, 848, 838), (847, 849, 850, 848), (843, 842, 841, 844), (845, 850, 849, 846), (828, 832, 831, 829), (832, 828, 120, 125), (757, 756, 755), (358, 1337, 1820, 755, 757, 361), (358, 356, 261, 755, 1820, 1337), (754, 853, 851, 852, 356, 354, 258), (752, 853, 754, 753), (306, 755, 754, 853, 851, 852, 356), (754, 853, 851, 852, 356, 358, 1337, 1820, 755), (57, 851, 853, 752), (354, 57, 851, 356), (205, 108, 208), (208, 108, 210), (202, 108, 205), (205, 529, 606), (606, 529, 608), (202, 854, 529, 205), (930, 1336, 869), (1322, 1323, 856, 855), (1329, 1328, 861, 862), (1331, 1330, 863, 864), (1326, 1325, 858, 859), (1323, 1324, 857, 856), (1332, 1331, 864, 865), (1328, 1327, 860, 861), (1333, 1332, 865, 866), (1330, 1329, 862, 863), (1324, 1141, 857), (1327, 1326, 859, 860), (1334, 1333, 866, 867), (1335, 1334, 867, 868), (1336, 1335, 868, 869), (1325, 1322, 855, 858), (869, 868, 883, 884), (855, 856, 871, 870), (861, 860, 875, 876), (930, 869, 884), (856, 857, 872, 871), (860, 859, 874, 875), (857, 1141, 872), (859, 858, 873, 874), (862, 861, 876, 877), (865, 864, 879, 880), (866, 865, 880, 881), (864, 863, 878, 879), (867, 866, 881, 882), (863, 862, 877, 878), (868, 867, 882, 883), (858, 855, 870, 873), (880, 879, 894, 895), (881, 880, 895, 896), (879, 878, 893, 894), (882, 881, 896, 897), (878, 877, 892, 893), (883, 882, 897, 898), (873, 870, 885, 888), (884, 883, 898, 899), (870, 871, 886, 885), (876, 875, 890, 891), (930, 884, 899), (871, 872, 887, 886), (875, 874, 889, 890), (872, 1141, 887), (874, 873, 888, 889), (877, 876, 891, 892), (885, 886, 901, 900), (891, 890, 905, 906), (930, 899, 914), (886, 887, 902, 901), (890, 889, 904, 905), (887, 1141, 902), (889, 888, 903, 904), (892, 891, 906, 907), (895, 894, 909, 910), (896, 895, 910, 911), (894, 893, 908, 909), (897, 896, 911, 912), (893, 892, 907, 908), (898, 897, 912, 913), (888, 885, 900, 903), (899, 898, 913, 914), (911, 910, 925, 926), (909, 908, 923, 924), (912, 911, 926, 927), (908, 907, 922, 923), (913, 912, 927, 928), (903, 900, 915, 918), (914, 913, 928, 929), (900, 901, 916, 915), (906, 905, 920, 921), (930, 914, 929), (901, 902, 917, 916), (905, 904, 919, 920), (902, 1141, 917), (904, 903, 918, 919), (907, 906, 921, 922), (910, 909, 924, 925), (921, 920, 936, 937), (930, 929, 945), (916, 917, 933, 932), (920, 919, 935, 936), (917, 1141, 933), (919, 918, 934, 935), (922, 921, 937, 938), (925, 924, 940, 941), (926, 925, 941, 942), (924, 923, 939, 940), (927, 926, 942, 943), (923, 922, 938, 939), (928, 927, 943, 944), (918, 915, 931, 934), (929, 928, 944, 945), (915, 916, 932, 931), (940, 939, 954, 955), (943, 942, 957, 958), (939, 938, 953, 954), (944, 943, 958, 959), (934, 931, 946, 949), (945, 944, 959, 960), (931, 932, 947, 946), (937, 936, 951, 952), (930, 945, 960), (932, 933, 948, 947), (936, 935, 950, 951), (933, 1141, 948), (935, 934, 949, 950), (938, 937, 952, 953), (941, 940, 955, 956), (942, 941, 956, 957), (947, 948, 963, 962), (951, 950, 965, 966), (948, 1141, 963), (950, 949, 964, 965), (953, 952, 967, 968), (956, 955, 970, 971), (957, 956, 971, 972), (955, 954, 969, 970), (958, 957, 972, 973), (954, 953, 968, 969), (959, 958, 973, 974), (949, 946, 961, 964), (960, 959, 974, 975), (946, 947, 962, 961), (952, 951, 966, 967), (930, 960, 975), (973, 972, 987, 988), (969, 968, 983, 984), (974, 973, 988, 989), (964, 961, 976, 979), (975, 974, 989, 990), (961, 962, 977, 976), (967, 966, 981, 982), (930, 975, 990), (962, 963, 978, 977), (966, 965, 980, 981), (963, 1141, 978), (965, 964, 979, 980), (968, 967, 982, 983), (971, 970, 985, 986), (972, 971, 986, 987), (970, 969, 984, 985), (978, 1141, 993), (980, 979, 994, 995), (983, 982, 997, 998), (986, 985, 1000, 1001), (987, 986, 1001, 1002), (985, 984, 999, 1000), (988, 987, 1002, 1003), (984, 983, 998, 999), (989, 988, 1003, 1004), (979, 976, 991, 994), (990, 989, 1004, 1005), (976, 977, 992, 991), (982, 981, 996, 997), (930, 990, 1005), (977, 978, 993, 992), (981, 980, 995, 996), (1004, 1003, 1018, 1019), (994, 991, 1006, 1009), (1005, 1004, 1019, 1020), (991, 992, 1007, 1006), (997, 996, 1011, 1012), (930, 1005, 1020), (992, 993, 1008, 1007), (996, 995, 1010, 1011), (993, 1141, 1008), (995, 994, 1009, 1010), (998, 997, 1012, 1013), (1001, 1000, 1015, 1016), (1002, 1001, 1016, 1017), (1000, 999, 1014, 1015), (1003, 1002, 1017, 1018), (999, 998, 1013, 1014), (1010, 1009, 1024, 1025), (1013, 1012, 1027, 1028), (1016, 1015, 1030, 1031), (1017, 1016, 1031, 1032), (1015, 1014, 1029, 1030), (1018, 1017, 1032, 1033), (1014, 1013, 1028, 1029), (1019, 1018, 1033, 1034), (1009, 1006, 1021, 1024), (1020, 1019, 1034, 1035), (1006, 1007, 1022, 1021), (1012, 1011, 1026, 1027), (930, 1020, 1035), (1007, 1008, 1023, 1022), (1011, 1010, 1025, 1026), (1008, 1141, 1023), (1024, 1021, 1036, 1039), (1035, 1034, 1049, 1050), (1021, 1022, 1037, 1036), (1027, 1026, 1041, 1042), (930, 1035, 1050), (1022, 1023, 1038, 1037), (1026, 1025, 1040, 1041), (1023, 1141, 1038), (1025, 1024, 1039, 1040), (1028, 1027, 1042, 1043), (1031, 1030, 1045, 1046), (1032, 1031, 1046, 1047), (1030, 1029, 1044, 1045), (1033, 1032, 1047, 1048), (1029, 1028, 1043, 1044), (1034, 1033, 1048, 1049), (1043, 1042, 1057, 1058), (1046, 1045, 1060, 1061), (1047, 1046, 1061, 1062), (1045, 1044, 1059, 1060), (1048, 1047, 1062, 1063), (1044, 1043, 1058, 1059), (1049, 1048, 1063, 1064), (1039, 1036, 1051, 1054), (1050, 1049, 1064, 1065), (1036, 1037, 1052, 1051), (1042, 1041, 1056, 1057), (930, 1050, 1065), (1037, 1038, 1053, 1052), (1041, 1040, 1055, 1056), (1038, 1141, 1053), (1040, 1039, 1054, 1055), (1065, 1064, 1079, 1080), (1051, 1052, 1067, 1066), (1057, 1056, 1071, 1072), (930, 1065, 1080), (1052, 1053, 1068, 1067), (1056, 1055, 1070, 1071), (1053, 1141, 1068), (1055, 1054, 1069, 1070), (1058, 1057, 1072, 1073), (1061, 1060, 1075, 1076), (1062, 1061, 1076, 1077), (1060, 1059, 1074, 1075), (1063, 1062, 1077, 1078), (1059, 1058, 1073, 1074), (1064, 1063, 1078, 1079), (1054, 1051, 1066, 1069), (1076, 1075, 1090, 1091), (1077, 1076, 1091, 1092), (1075, 1074, 1089, 1090), (1078, 1077, 1092, 1093), (1074, 1073, 1088, 1089), (1079, 1078, 1093, 1094), (1069, 1066, 1081, 1084), (1080, 1079, 1094, 1095), (1066, 1067, 1082, 1081), (1072, 1071, 1086, 1087), (930, 1080, 1095), (1067, 1068, 1083, 1082), (1071, 1070, 1085, 1086), (1068, 1141, 1083), (1070, 1069, 1084, 1085), (1073, 1072, 1087, 1088), (1081, 1082, 1097, 1096), (1087, 1086, 1101, 1102), (930, 1095, 1110), (1082, 1083, 1098, 1097), (1086, 1085, 1100, 1101), (1083, 1141, 1098), (1085, 1084, 1099, 1100), (1088, 1087, 1102, 1103), (1091, 1090, 1105, 1106), (1092, 1091, 1106, 1107), (1090, 1089, 1104, 1105), (1093, 1092, 1107, 1108), (1089, 1088, 1103, 1104), (1094, 1093, 1108, 1109), (1084, 1081, 1096, 1099), (1095, 1094, 1109, 1110), (1107, 1106, 1121, 1122), (1105, 1104, 1119, 1120), (1108, 1107, 1122, 1123), (1104, 1103, 1118, 1119), (1109, 1108, 1123, 1124), (1099, 1096, 1111, 1114), (1110, 1109, 1124, 1125), (1096, 1097, 1112, 1111), (1102, 1101, 1116, 1117), (930, 1110, 1125), (1097, 1098, 1113, 1112), (1101, 1100, 1115, 1116), (1098, 1141, 1113), (1100, 1099, 1114, 1115), (1103, 1102, 1117, 1118), (1106, 1105, 1120, 1121), (930, 1125, 1140), (1112, 1113, 1128, 1127), (1116, 1115, 1130, 1131), (1113, 1141, 1128), (1115, 1114, 1129, 1130), (1118, 1117, 1132, 1133), (1121, 1120, 1135, 1136), (1122, 1121, 1136, 1137), (1120, 1119, 1134, 1135), (1123, 1122, 1137, 1138), (1119, 1118, 1133, 1134), (1124, 1123, 1138, 1139), (1114, 1111, 1126, 1129), (1125, 1124, 1139, 1140), (1111, 1112, 1127, 1126), (1117, 1116, 1131, 1132), (1138, 1137, 1153, 1154), (1134, 1133, 1149, 1150), (1139, 1138, 1154, 1155), (1129, 1126, 1142, 1145), (1140, 1139, 1155, 1156), (1126, 1127, 1143, 1142), (1132, 1131, 1147, 1148), (930, 1140, 1156), (1127, 1128, 1144, 1143), (1131, 1130, 1146, 1147), (1128, 1141, 1144), (1130, 1129, 1145, 1146), (1133, 1132, 1148, 1149), (1136, 1135, 1151, 1152), (1137, 1136, 1152, 1153), (1135, 1134, 1150, 1151), (1147, 1146, 1161, 1162), (1144, 1141, 1159), (1146, 1145, 1160, 1161), (1149, 1148, 1163, 1164), (1152, 1151, 1166, 1167), (1153, 1152, 1167, 1168), (1151, 1150, 1165, 1166), (1154, 1153, 1168, 1169), (1150, 1149, 1164, 1165), (1155, 1154, 1169, 1170), (1145, 1142, 1157, 1160), (1156, 1155, 1170, 1171), (1142, 1143, 1158, 1157), (1148, 1147, 1162, 1163), (930, 1156, 1171), (1143, 1144, 1159, 1158), (1165, 1164, 1179, 1180), (1170, 1169, 1184, 1185), (1160, 1157, 1172, 1175), (1171, 1170, 1185, 1186), (1157, 1158, 1173, 1172), (1163, 1162, 1177, 1178), (930, 1171, 1186), (1158, 1159, 1174, 1173), (1162, 1161, 1176, 1177), (1159, 1141, 1174), (1161, 1160, 1175, 1176), (1164, 1163, 1178, 1179), (1167, 1166, 1181, 1182), (1168, 1167, 1182, 1183), (1166, 1165, 1180, 1181), (1169, 1168, 1183, 1184), (1174, 1141, 1189), (1176, 1175, 1190, 1191), (1179, 1178, 1193, 1194), (1182, 1181, 1196, 1197), (1183, 1182, 1197, 1198), (1181, 1180, 1195, 1196), (1184, 1183, 1198, 1199), (1180, 1179, 1194, 1195), (1185, 1184, 1199, 1200), (1175, 1172, 1187, 1190), (1186, 1185, 1200, 1201), (1172, 1173, 1188, 1187), (1178, 1177, 1192, 1193), (930, 1186, 1201), (1173, 1174, 1189, 1188), (1177, 1176, 1191, 1192), (1200, 1199, 1214, 1215), (1190, 1187, 1202, 1205), (1201, 1200, 1215, 1216), (1187, 1188, 1203, 1202), (1193, 1192, 1207, 1208), (930, 1201, 1216), (1188, 1189, 1204, 1203), (1192, 1191, 1206, 1207), (1189, 1141, 1204), (1191, 1190, 1205, 1206), (1194, 1193, 1208, 1209), (1197, 1196, 1211, 1212), (1198, 1197, 1212, 1213), (1196, 1195, 1210, 1211), (1199, 1198, 1213, 1214), (1195, 1194, 1209, 1210), (1206, 1205, 1220, 1221), (1209, 1208, 1223, 1224), (1212, 1211, 1226, 1227), (1213, 1212, 1227, 1228), (1211, 1210, 1225, 1226), (1214, 1213, 1228, 1229), (1210, 1209, 1224, 1225), (1215, 1214, 1229, 1230), (1205, 1202, 1217, 1220), (1216, 1215, 1230, 1231), (1202, 1203, 1218, 1217), (1208, 1207, 1222, 1223), (930, 1216, 1231), (1203, 1204, 1219, 1218), (1207, 1206, 1221, 1222), (1204, 1141, 1219), (1220, 1217, 1232, 1235), (1231, 1230, 1245, 1246), (1217, 1218, 1233, 1232), (1223, 1222, 1237, 1238), (930, 1231, 1246), (1218, 1219, 1234, 1233), (1222, 1221, 1236, 1237), (1219, 1141, 1234), (1221, 1220, 1235, 1236), (1224, 1223, 1238, 1239), (1227, 1226, 1241, 1242), (1228, 1227, 1242, 1243), (1226, 1225, 1240, 1241), (1229, 1228, 1243, 1244), (1225, 1224, 1239, 1240), (1230, 1229, 1244, 1245), (1239, 1238, 1253, 1254), (1242, 1241, 1256, 1257), (1243, 1242, 1257, 1258), (1241, 1240, 1255, 1256), (1244, 1243, 1258, 1259), (1240, 1239, 1254, 1255), (1245, 1244, 1259, 1260), (1235, 1232, 1247, 1250), (1246, 1245, 1260, 1261), (1232, 1233, 1248, 1247), (1238, 1237, 1252, 1253), (930, 1246, 1261), (1233, 1234, 1249, 1248), (1237, 1236, 1251, 1252), (1234, 1141, 1249), (1236, 1235, 1250, 1251), (1261, 1260, 1275, 1276), (1247, 1248, 1263, 1262), (1253, 1252, 1267, 1268), (930, 1261, 1276), (1248, 1249, 1264, 1263), (1252, 1251, 1266, 1267), (1249, 1141, 1264), (1251, 1250, 1265, 1266), (1254, 1253, 1268, 1269), (1257, 1256, 1271, 1272), (1258, 1257, 1272, 1273), (1256, 1255, 1270, 1271), (1259, 1258, 1273, 1274), (1255, 1254, 1269, 1270), (1260, 1259, 1274, 1275), (1250, 1247, 1262, 1265), (1273, 1272, 1287, 1288), (1271, 1270, 1285, 1286), (1274, 1273, 1288, 1289), (1270, 1269, 1284, 1285), (1275, 1274, 1289, 1290), (1265, 1262, 1277, 1280), (1276, 1275, 1290, 1291), (1262, 1263, 1278, 1277), (1268, 1267, 1282, 1283), (930, 1276, 1291), (1263, 1264, 1279, 1278), (1267, 1266, 1281, 1282), (1264, 1141, 1279), (1266, 1265, 1280, 1281), (1269, 1268, 1283, 1284), (1272, 1271, 1286, 1287), (1283, 1282, 1297, 1298), (930, 1291, 1306), (1278, 1279, 1294, 1293), (1282, 1281, 1296, 1297), (1279, 1141, 1294), (1281, 1280, 1295, 1296), (1284, 1283, 1298, 1299), (1287, 1286, 1301, 1302), (1288, 1287, 1302, 1303), (1286, 1285, 1300, 1301), (1289, 1288, 1303, 1304), (1285, 1284, 1299, 1300), (1290, 1289, 1304, 1305), (1280, 1277, 1292, 1295), (1291, 1290, 1305, 1306), (1277, 1278, 1293, 1292), (1301, 1300, 1315, 1316), (1304, 1303, 1318, 1319), (1300, 1299, 1314, 1315), (1305, 1304, 1319, 1320), (1295, 1292, 1307, 1310), (1306, 1305, 1320, 1321), (1292, 1293, 1308, 1307), (1298, 1297, 1312, 1313), (930, 1306, 1321), (1293, 1294, 1309, 1308), (1297, 1296, 1311, 1312), (1294, 1141, 1309), (1296, 1295, 1310, 1311), (1299, 1298, 1313, 1314), (1302, 1301, 1316, 1317), (1303, 1302, 1317, 1318), (1308, 1309, 1324, 1323), (1312, 1311, 1326, 1327), (1309, 1141, 1324), (1311, 1310, 1325, 1326), (1314, 1313, 1328, 1329), (1317, 1316, 1331, 1332), (1318, 1317, 1332, 1333), (1316, 1315, 1330, 1331), (1319, 1318, 1333, 1334), (1315, 1314, 1329, 1330), (1320, 1319, 1334, 1335), (1310, 1307, 1322, 1325), (1321, 1320, 1335, 1336), (1307, 1308, 1323, 1322), (1313, 1312, 1327, 1328), (930, 1321, 1336), (1413, 1819, 1352), (1805, 1806, 1339, 1338), (1812, 1811, 1344, 1345), (1814, 1813, 1346, 1347), (1809, 1808, 1341, 1342), (1806, 1807, 1340, 1339), (1815, 1814, 1347, 1348), (1811, 1810, 1343, 1344), (1816, 1815, 1348, 1349), (1813, 1812, 1345, 1346), (1807, 1624, 1340), (1810, 1809, 1342, 1343), (1817, 1816, 1349, 1350), (1818, 1817, 1350, 1351), (1819, 1818, 1351, 1352), (1808, 1805, 1338, 1341), (1352, 1351, 1366, 1367), (1338, 1339, 1354, 1353), (1344, 1343, 1358, 1359), (1413, 1352, 1367), (1339, 1340, 1355, 1354), (1343, 1342, 1357, 1358), (1340, 1624, 1355), (1342, 1341, 1356, 1357), (1345, 1344, 1359, 1360), (1348, 1347, 1362, 1363), (1349, 1348, 1363, 1364), (1347, 1346, 1361, 1362), (1350, 1349, 1364, 1365), (1346, 1345, 1360, 1361), (1351, 1350, 1365, 1366), (1341, 1338, 1353, 1356), (1363, 1362, 1377, 1378), (1364, 1363, 1378, 1379), (1362, 1361, 1376, 1377), (1365, 1364, 1379, 1380), (1361, 1360, 1375, 1376), (1366, 1365, 1380, 1381), (1356, 1353, 1368, 1371), (1367, 1366, 1381, 1382), (1353, 1354, 1369, 1368), (1359, 1358, 1373, 1374), (1413, 1367, 1382), (1354, 1355, 1370, 1369), (1358, 1357, 1372, 1373), (1355, 1624, 1370), (1357, 1356, 1371, 1372), (1360, 1359, 1374, 1375), (1368, 1369, 1384, 1383), (1374, 1373, 1388, 1389), (1413, 1382, 1397), (1369, 1370, 1385, 1384), (1373, 1372, 1387, 1388), (1370, 1624, 1385), (1372, 1371, 1386, 1387), (1375, 1374, 1389, 1390), (1378, 1377, 1392, 1393), (1379, 1378, 1393, 1394), (1377, 1376, 1391, 1392), (1380, 1379, 1394, 1395), (1376, 1375, 1390, 1391), (1381, 1380, 1395, 1396), (1371, 1368, 1383, 1386), (1382, 1381, 1396, 1397), (1394, 1393, 1408, 1409), (1392, 1391, 1406, 1407), (1395, 1394, 1409, 1410), (1391, 1390, 1405, 1406), (1396, 1395, 1410, 1411), (1386, 1383, 1398, 1401), (1397, 1396, 1411, 1412), (1383, 1384, 1399, 1398), (1389, 1388, 1403, 1404), (1413, 1397, 1412), (1384, 1385, 1400, 1399), (1388, 1387, 1402, 1403), (1385, 1624, 1400), (1387, 1386, 1401, 1402), (1390, 1389, 1404, 1405), (1393, 1392, 1407, 1408), (1404, 1403, 1419, 1420), (1413, 1412, 1428), (1399, 1400, 1416, 1415), (1403, 1402, 1418, 1419), (1400, 1624, 1416), (1402, 1401, 1417, 1418), (1405, 1404, 1420, 1421), (1408, 1407, 1423, 1424), (1409, 1408, 1424, 1425), (1407, 1406, 1422, 1423), (1410, 1409, 1425, 1426), (1406, 1405, 1421, 1422), (1411, 1410, 1426, 1427), (1401, 1398, 1414, 1417), (1412, 1411, 1427, 1428), (1398, 1399, 1415, 1414), (1423, 1422, 1437, 1438), (1426, 1425, 1440, 1441), (1422, 1421, 1436, 1437), (1427, 1426, 1441, 1442), (1417, 1414, 1429, 1432), (1428, 1427, 1442, 1443), (1414, 1415, 1430, 1429), (1420, 1419, 1434, 1435), (1413, 1428, 1443), (1415, 1416, 1431, 1430), (1419, 1418, 1433, 1434), (1416, 1624, 1431), (1418, 1417, 1432, 1433), (1421, 1420, 1435, 1436), (1424, 1423, 1438, 1439), (1425, 1424, 1439, 1440), (1430, 1431, 1446, 1445), (1434, 1433, 1448, 1449), (1431, 1624, 1446), (1433, 1432, 1447, 1448), (1436, 1435, 1450, 1451), (1439, 1438, 1453, 1454), (1440, 1439, 1454, 1455), (1438, 1437, 1452, 1453), (1441, 1440, 1455, 1456), (1437, 1436, 1451, 1452), (1442, 1441, 1456, 1457), (1432, 1429, 1444, 1447), (1443, 1442, 1457, 1458), (1429, 1430, 1445, 1444), (1435, 1434, 1449, 1450), (1413, 1443, 1458), (1456, 1455, 1470, 1471), (1452, 1451, 1466, 1467), (1457, 1456, 1471, 1472), (1447, 1444, 1459, 1462), (1458, 1457, 1472, 1473), (1444, 1445, 1460, 1459), (1450, 1449, 1464, 1465), (1413, 1458, 1473), (1445, 1446, 1461, 1460), (1449, 1448, 1463, 1464), (1446, 1624, 1461), (1448, 1447, 1462, 1463), (1451, 1450, 1465, 1466), (1454, 1453, 1468, 1469), (1455, 1454, 1469, 1470), (1453, 1452, 1467, 1468), (1461, 1624, 1476), (1463, 1462, 1477, 1478), (1466, 1465, 1480, 1481), (1469, 1468, 1483, 1484), (1470, 1469, 1484, 1485), (1468, 1467, 1482, 1483), (1471, 1470, 1485, 1486), (1467, 1466, 1481, 1482), (1472, 1471, 1486, 1487), (1462, 1459, 1474, 1477), (1473, 1472, 1487, 1488), (1459, 1460, 1475, 1474), (1465, 1464, 1479, 1480), (1413, 1473, 1488), (1460, 1461, 1476, 1475), (1464, 1463, 1478, 1479), (1487, 1486, 1501, 1502), (1477, 1474, 1489, 1492), (1488, 1487, 1502, 1503), (1474, 1475, 1490, 1489), (1480, 1479, 1494, 1495), (1413, 1488, 1503), (1475, 1476, 1491, 1490), (1479, 1478, 1493, 1494), (1476, 1624, 1491), (1478, 1477, 1492, 1493), (1481, 1480, 1495, 1496), (1484, 1483, 1498, 1499), (1485, 1484, 1499, 1500), (1483, 1482, 1497, 1498), (1486, 1485, 1500, 1501), (1482, 1481, 1496, 1497), (1493, 1492, 1507, 1508), (1496, 1495, 1510, 1511), (1499, 1498, 1513, 1514), (1500, 1499, 1514, 1515), (1498, 1497, 1512, 1513), (1501, 1500, 1515, 1516), (1497, 1496, 1511, 1512), (1502, 1501, 1516, 1517), (1492, 1489, 1504, 1507), (1503, 1502, 1517, 1518), (1489, 1490, 1505, 1504), (1495, 1494, 1509, 1510), (1413, 1503, 1518), (1490, 1491, 1506, 1505), (1494, 1493, 1508, 1509), (1491, 1624, 1506), (1507, 1504, 1519, 1522), (1518, 1517, 1532, 1533), (1504, 1505, 1520, 1519), (1510, 1509, 1524, 1525), (1413, 1518, 1533), (1505, 1506, 1521, 1520), (1509, 1508, 1523, 1524), (1506, 1624, 1521), (1508, 1507, 1522, 1523), (1511, 1510, 1525, 1526), (1514, 1513, 1528, 1529), (1515, 1514, 1529, 1530), (1513, 1512, 1527, 1528), (1516, 1515, 1530, 1531), (1512, 1511, 1526, 1527), (1517, 1516, 1531, 1532), (1526, 1525, 1540, 1541), (1529, 1528, 1543, 1544), (1530, 1529, 1544, 1545), (1528, 1527, 1542, 1543), (1531, 1530, 1545, 1546), (1527, 1526, 1541, 1542), (1532, 1531, 1546, 1547), (1522, 1519, 1534, 1537), (1533, 1532, 1547, 1548), (1519, 1520, 1535, 1534), (1525, 1524, 1539, 1540), (1413, 1533, 1548), (1520, 1521, 1536, 1535), (1524, 1523, 1538, 1539), (1521, 1624, 1536), (1523, 1522, 1537, 1538), (1548, 1547, 1562, 1563), (1534, 1535, 1550, 1549), (1540, 1539, 1554, 1555), (1413, 1548, 1563), (1535, 1536, 1551, 1550), (1539, 1538, 1553, 1554), (1536, 1624, 1551), (1538, 1537, 1552, 1553), (1541, 1540, 1555, 1556), (1544, 1543, 1558, 1559), (1545, 1544, 1559, 1560), (1543, 1542, 1557, 1558), (1546, 1545, 1560, 1561), (1542, 1541, 1556, 1557), (1547, 1546, 1561, 1562), (1537, 1534, 1549, 1552), (1559, 1558, 1573, 1574), (1560, 1559, 1574, 1575), (1558, 1557, 1572, 1573), (1561, 1560, 1575, 1576), (1557, 1556, 1571, 1572), (1562, 1561, 1576, 1577), (1552, 1549, 1564, 1567), (1563, 1562, 1577, 1578), (1549, 1550, 1565, 1564), (1555, 1554, 1569, 1570), (1413, 1563, 1578), (1550, 1551, 1566, 1565), (1554, 1553, 1568, 1569), (1551, 1624, 1566), (1553, 1552, 1567, 1568), (1556, 1555, 1570, 1571), (1564, 1565, 1580, 1579), (1570, 1569, 1584, 1585), (1413, 1578, 1593), (1565, 1566, 1581, 1580), (1569, 1568, 1583, 1584), (1566, 1624, 1581), (1568, 1567, 1582, 1583), (1571, 1570, 1585, 1586), (1574, 1573, 1588, 1589), (1575, 1574, 1589, 1590), (1573, 1572, 1587, 1588), (1576, 1575, 1590, 1591), (1572, 1571, 1586, 1587), (1577, 1576, 1591, 1592), (1567, 1564, 1579, 1582), (1578, 1577, 1592, 1593), (1590, 1589, 1604, 1605), (1588, 1587, 1602, 1603), (1591, 1590, 1605, 1606), (1587, 1586, 1601, 1602), (1592, 1591, 1606, 1607), (1582, 1579, 1594, 1597), (1593, 1592, 1607, 1608), (1579, 1580, 1595, 1594), (1585, 1584, 1599, 1600), (1413, 1593, 1608), (1580, 1581, 1596, 1595), (1584, 1583, 1598, 1599), (1581, 1624, 1596), (1583, 1582, 1597, 1598), (1586, 1585, 1600, 1601), (1589, 1588, 1603, 1604), (1413, 1608, 1623), (1595, 1596, 1611, 1610), (1599, 1598, 1613, 1614), (1596, 1624, 1611), (1598, 1597, 1612, 1613), (1601, 1600, 1615, 1616), (1604, 1603, 1618, 1619), (1605, 1604, 1619, 1620), (1603, 1602, 1617, 1618), (1606, 1605, 1620, 1621), (1602, 1601, 1616, 1617), (1607, 1606, 1621, 1622), (1597, 1594, 1609, 1612), (1608, 1607, 1622, 1623), (1594, 1595, 1610, 1609), (1600, 1599, 1614, 1615), (1621, 1620, 1636, 1637), (1617, 1616, 1632, 1633), (1622, 1621, 1637, 1638), (1612, 1609, 1625, 1628), (1623, 1622, 1638, 1639), (1609, 1610, 1626, 1625), (1615, 1614, 1630, 1631), (1413, 1623, 1639), (1610, 1611, 1627, 1626), (1614, 1613, 1629, 1630), (1611, 1624, 1627), (1613, 1612, 1628, 1629), (1616, 1615, 1631, 1632), (1619, 1618, 1634, 1635), (1620, 1619, 1635, 1636), (1618, 1617, 1633, 1634), (1630, 1629, 1644, 1645), (1627, 1624, 1642), (1629, 1628, 1643, 1644), (1632, 1631, 1646, 1647), (1635, 1634, 1649, 1650), (1636, 1635, 1650, 1651), (1634, 1633, 1648, 1649), (1637, 1636, 1651, 1652), (1633, 1632, 1647, 1648), (1638, 1637, 1652, 1653), (1628, 1625, 1640, 1643), (1639, 1638, 1653, 1654), (1625, 1626, 1641, 1640), (1631, 1630, 1645, 1646), (1413, 1639, 1654), (1626, 1627, 1642, 1641), (1648, 1647, 1662, 1663), (1653, 1652, 1667, 1668), (1643, 1640, 1655, 1658), (1654, 1653, 1668, 1669), (1640, 1641, 1656, 1655), (1646, 1645, 1660, 1661), (1413, 1654, 1669), (1641, 1642, 1657, 1656), (1645, 1644, 1659, 1660), (1642, 1624, 1657), (1644, 1643, 1658, 1659), (1647, 1646, 1661, 1662), (1650, 1649, 1664, 1665), (1651, 1650, 1665, 1666), (1649, 1648, 1663, 1664), (1652, 1651, 1666, 1667), (1657, 1624, 1672), (1659, 1658, 1673, 1674), (1662, 1661, 1676, 1677), (1665, 1664, 1679, 1680), (1666, 1665, 1680, 1681), (1664, 1663, 1678, 1679), (1667, 1666, 1681, 1682), (1663, 1662, 1677, 1678), (1668, 1667, 1682, 1683), (1658, 1655, 1670, 1673), (1669, 1668, 1683, 1684), (1655, 1656, 1671, 1670), (1661, 1660, 1675, 1676), (1413, 1669, 1684), (1656, 1657, 1672, 1671), (1660, 1659, 1674, 1675), (1683, 1682, 1697, 1698), (1673, 1670, 1685, 1688), (1684, 1683, 1698, 1699), (1670, 1671, 1686, 1685), (1676, 1675, 1690, 1691), (1413, 1684, 1699), (1671, 1672, 1687, 1686), (1675, 1674, 1689, 1690), (1672, 1624, 1687), (1674, 1673, 1688, 1689), (1677, 1676, 1691, 1692), (1680, 1679, 1694, 1695), (1681, 1680, 1695, 1696), (1679, 1678, 1693, 1694), (1682, 1681, 1696, 1697), (1678, 1677, 1692, 1693), (1689, 1688, 1703, 1704), (1692, 1691, 1706, 1707), (1695, 1694, 1709, 1710), (1696, 1695, 1710, 1711), (1694, 1693, 1708, 1709), (1697, 1696, 1711, 1712), (1693, 1692, 1707, 1708), (1698, 1697, 1712, 1713), (1688, 1685, 1700, 1703), (1699, 1698, 1713, 1714), (1685, 1686, 1701, 1700), (1691, 1690, 1705, 1706), (1413, 1699, 1714), (1686, 1687, 1702, 1701), (1690, 1689, 1704, 1705), (1687, 1624, 1702), (1703, 1700, 1715, 1718), (1714, 1713, 1728, 1729), (1700, 1701, 1716, 1715), (1706, 1705, 1720, 1721), (1413, 1714, 1729), (1701, 1702, 1717, 1716), (1705, 1704, 1719, 1720), (1702, 1624, 1717), (1704, 1703, 1718, 1719), (1707, 1706, 1721, 1722), (1710, 1709, 1724, 1725), (1711, 1710, 1725, 1726), (1709, 1708, 1723, 1724), (1712, 1711, 1726, 1727), (1708, 1707, 1722, 1723), (1713, 1712, 1727, 1728), (1722, 1721, 1736, 1737), (1725, 1724, 1739, 1740), (1726, 1725, 1740, 1741), (1724, 1723, 1738, 1739), (1727, 1726, 1741, 1742), (1723, 1722, 1737, 1738), (1728, 1727, 1742, 1743), (1718, 1715, 1730, 1733), (1729, 1728, 1743, 1744), (1715, 1716, 1731, 1730), (1721, 1720, 1735, 1736), (1413, 1729, 1744), (1716, 1717, 1732, 1731), (1720, 1719, 1734, 1735), (1717, 1624, 1732), (1719, 1718, 1733, 1734), (1744, 1743, 1758, 1759), (1730, 1731, 1746, 1745), (1736, 1735, 1750, 1751), (1413, 1744, 1759), (1731, 1732, 1747, 1746), (1735, 1734, 1749, 1750), (1732, 1624, 1747), (1734, 1733, 1748, 1749), (1737, 1736, 1751, 1752), (1740, 1739, 1754, 1755), (1741, 1740, 1755, 1756), (1739, 1738, 1753, 1754), (1742, 1741, 1756, 1757), (1738, 1737, 1752, 1753), (1743, 1742, 1757, 1758), (1733, 1730, 1745, 1748), (1756, 1755, 1770, 1771), (1754, 1753, 1768, 1769), (1757, 1756, 1771, 1772), (1753, 1752, 1767, 1768), (1758, 1757, 1772, 1773), (1748, 1745, 1760, 1763), (1759, 1758, 1773, 1774), (1745, 1746, 1761, 1760), (1751, 1750, 1765, 1766), (1413, 1759, 1774), (1746, 1747, 1762, 1761), (1750, 1749, 1764, 1765), (1747, 1624, 1762), (1749, 1748, 1763, 1764), (1752, 1751, 1766, 1767), (1755, 1754, 1769, 1770), (1766, 1765, 1780, 1781), (1413, 1774, 1789), (1761, 1762, 1777, 1776), (1765, 1764, 1779, 1780), (1762, 1624, 1777), (1764, 1763, 1778, 1779), (1767, 1766, 1781, 1782), (1770, 1769, 1784, 1785), (1771, 1770, 1785, 1786), (1769, 1768, 1783, 1784), (1772, 1771, 1786, 1787), (1768, 1767, 1782, 1783), (1773, 1772, 1787, 1788), (1763, 1760, 1775, 1778), (1774, 1773, 1788, 1789), (1760, 1761, 1776, 1775), (1784, 1783, 1798, 1799), (1787, 1786, 1801, 1802), (1783, 1782, 1797, 1798), (1788, 1787, 1802, 1803), (1778, 1775, 1790, 1793), (1789, 1788, 1803, 1804), (1775, 1776, 1791, 1790), (1781, 1780, 1795, 1796), (1413, 1789, 1804), (1776, 1777, 1792, 1791), (1780, 1779, 1794, 1795), (1777, 1624, 1792), (1779, 1778, 1793, 1794), (1782, 1781, 1796, 1797), (1785, 1784, 1799, 1800), (1786, 1785, 1800, 1801), (1791, 1792, 1807, 1806), (1795, 1794, 1809, 1810), (1792, 1624, 1807), (1794, 1793, 1808, 1809), (1797, 1796, 1811, 1812), (1800, 1799, 1814, 1815), (1801, 1800, 1815, 1816), (1799, 1798, 1813, 1814), (1802, 1801, 1816, 1817), (1798, 1797, 1812, 1813), (1803, 1802, 1817, 1818), (1793, 1790, 1805, 1808), (1804, 1803, 1818, 1819), (1790, 1791, 1806, 1805), (1796, 1795, 1810, 1811), (1413, 1804, 1819), (755, 1820, 853, 754), (1820, 853, 851, 1337)])
me_cube.polygons.foreach_set('use_smooth', [True] * 1853)
me_cube.materials.append(mat_greyhound_grey)
me_cube.use_remesh_preserve_volume = False
me_cube.use_remesh_preserve_attributes = False
me_cube.use_mirror_vertex_groups = False
me_cube.update()

# ---- objects
ob_cube = bpy.data.objects.new('Cube', me_cube)
ob_lamp = bpy.data.objects.new('Lamp', light_lamp)
ob_camera = bpy.data.objects.new('Camera', cam_camera)

# ---- transforms, parenting, visibility, modifiers, constraints
ob_cube.location = (0.0, 0.0, 0.0)
ob_cube.lock_rotations_4d = False
ob_cube.empty_display_type = 'ARROWS'
ob_cube.lineart.crease_threshold = 0.0
ob_lamp.location = (4.076, 1.005, 5.904)
ob_lamp.rotation_euler = (0.6503, 0.05522, 1.866)
ob_lamp.lock_rotations_4d = False
ob_lamp.empty_display_type = 'ARROWS'
ob_lamp.color = (0.0, 0.0, 0.0, 0.0)
ob_lamp.lineart.crease_threshold = 0.0
ob_camera.location = (7.481, -6.508, 5.344)
ob_camera.rotation_euler = (1.109, 0.0, 0.8149)
ob_camera.lock_rotations_4d = False
ob_camera.empty_display_type = 'ARROWS'
ob_camera.color = (0.0, 0.0, 0.0, 0.0)
ob_camera.display_type = 'WIRE'
ob_camera.lineart.crease_threshold = 0.0

# ---- collection membership
col_collection_1.objects.link(ob_cube)
col_collection_1.objects.link(ob_lamp)
col_collection_1.objects.link(ob_camera)

# ---- scene / render settings (as saved in the file)
scene.camera = ob_camera
scene.frame_start = 1; scene.frame_end = 250; scene.frame_set(4)
scene.render.engine = 'BLENDER_EEVEE_NEXT'
scene.render.resolution_percentage = 50
scene.render.dither_intensity = 0.0
scene.cycles.use_denoising = False
scene.cycles.samples = 128
scene.cycles.sampling_pattern = 'TABULATED_SOBOL'
scene.cycles.light_sampling_threshold = 0.0
scene.cycles.use_adaptive_sampling = False
scene.cycles.use_light_tree = False
scene.cycles.blur_glossy = 0.0
scene.cycles.sample_clamp_indirect = 0.0
scene.view_settings.view_transform = 'Standard'
bpy.context.view_layer.update()
